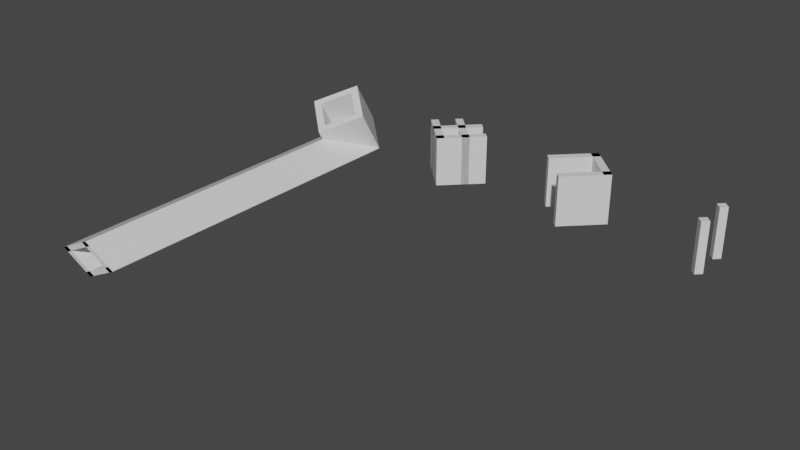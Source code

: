 # Source: UpdatedWalls.blend  (saved by Blender 2.93.20; exported with 4.5.12 LTS)
import bpy
from mathutils import Matrix  # noqa: F401  (used for matrix-valued properties, if any)

bpy.ops.wm.read_factory_settings(use_empty=True)
scene = bpy.context.scene
scene.name = 'Scene'

# ---- collections
col_collection = bpy.data.collections.new('Collection'); scene.collection.children.link(col_collection)

# ---- materials (node trees are filled in below, after node groups)
mat_material = bpy.data.materials.new('Material')
mat_material.alpha_threshold = 0.0
mat_material.use_transparent_shadow = False
mat_material.line_color = (0.0, 0.0, 0.0, 1.0)

# ---- material node trees
mat_material.use_nodes = True; mat_material.node_tree.nodes.clear()
_N = mat_material.node_tree.nodes; _L = mat_material.node_tree.links
n0 = _N.new('ShaderNodeOutputMaterial'); n0.name = 'Material Output'; n0.location = (300, 300)
n1 = _N.new('ShaderNodeBsdfPrincipled'); n1.name = 'Principled BSDF'; n1.location = (10, 300)
n1.distribution = 'GGX'
n1.subsurface_method = 'BURLEY'
n1.inputs[2].default_value = 0.4
n1.inputs[3].default_value = 1.45
n1.inputs[27].default_value = (0.0, 0.0, 0.0, 1.0)
n1.inputs[28].default_value = 1.0
_L.new(n1.outputs[0], n0.inputs[0])
n0.is_active_output = True

# ---- world
world_world = bpy.data.worlds.new('World'); scene.world = world_world
world_world.use_nodes = True; world_world.node_tree.nodes.clear()
_N = world_world.node_tree.nodes; _L = world_world.node_tree.links
n0 = _N.new('ShaderNodeOutputWorld'); n0.name = 'World Output'; n0.location = (300, 300)
n1 = _N.new('ShaderNodeBackground'); n1.name = 'Background'; n1.location = (10, 300)
n1.inputs[0].default_value = (0.05088, 0.05088, 0.05088, 1.0)
_L.new(n1.outputs[0], n0.inputs[0])
n0.is_active_output = True
world_world.color = (0.05088, 0.05088, 0.05088)
world_world.use_sun_shadow = False
world_world.sun_shadow_jitter_overblur = 0.0

# ---- meshes
me_cube = bpy.data.meshes.new('Cube')
me_cube.from_pydata([(-0.5, -0.3608, 0.625), (-0.5, 0.0, 0.0), (-0.4219, 0.06766, 0.03906), (0.0, -0.433, -0.25), (0.07812, -0.3654, -0.2109), (-0.4219, -0.2932, 0.6641), (0.0, -0.7939, 0.375), (0.07812, -0.7262, 0.4141), (-0.4938, 0.00537, 0.003101), (0.006201, -0.4276, -0.2469), (-0.4938, -0.3555, 0.6281), (0.006201, -0.7885, 0.3781), (0.07466, -0.3684, -0.2127), (0.07466, -0.7292, 0.4123), (-0.4253, 0.06466, 0.03733), (-0.4253, -0.2962, 0.6623), (-0.4219, -0.2891, 0.657), (-0.5, -0.3568, 0.618), (0.0, -0.7898, 0.368), (0.07812, -0.7221, 0.407), (0.006201, -0.7844, 0.3711), (-0.4938, -0.3514, 0.6211), (0.07466, -0.7251, 0.4053), (-0.4253, -0.2921, 0.6553), (-0.006535, -0.7882, 0.3783), (-0.006535, -0.4274, -0.2467), (0.07159, -0.3597, -0.2077), (0.07159, -0.7205, 0.4173), (-0.0003334, -0.7828, 0.3814), (-0.0003334, -0.422, -0.2436), (0.06812, -0.7235, 0.4156), (0.06812, -0.3627, -0.2094), (0.07159, -0.7165, 0.4103), (-0.006535, -0.7841, 0.3712), (-0.5, -0.003904, 0.006762), (0.0, -0.4369, -0.2432), (0.07812, -0.3693, -0.2042), (-0.4219, 0.06375, 0.04582), (0.006201, -0.4315, -0.2401), (-0.4938, 0.001467, 0.009862), (0.07466, -0.3723, -0.2059), (-0.4253, 0.06075, 0.04409), (-0.006535, -0.4313, -0.24), (0.07159, -0.3636, -0.2009), (-0.4871, -0.0004498, -0.0002597), (-0.4186, 0.05884, 0.03397), (-0.4152, -0.2949, 0.6537), (-0.4933, -0.3667, 0.6216), (-0.4933, -0.00582, -0.00336), (-0.4152, 0.06184, 0.0357), (-0.4152, -0.299, 0.6607), (-0.4871, -0.3613, 0.6247), (-0.4186, -0.302, 0.659), (-0.4933, -0.3626, 0.6146), (-0.4152, 0.05793, 0.04246), (-0.4933, -0.009724, 0.003401), (-0.003267, -0.791, 0.3766), (-0.003267, -0.4302, -0.2484), (0.07486, -0.3625, -0.2093), (0.07486, -0.7234, 0.4157), (0.002934, -0.7857, 0.3797), (0.07139, -0.7264, 0.414), (-0.003267, -0.787, 0.3696), (0.002934, -0.4248, -0.2453), (0.07139, -0.3655, -0.211), (0.07486, -0.7193, 0.4086), (-0.003267, -0.4341, -0.2416), (0.07486, -0.3664, -0.2025), (-0.4969, 0.002685, 0.00155), (-0.4969, -0.3582, 0.6266), (0.003101, -0.4303, -0.2484), (0.003101, -0.7912, 0.3766), (-0.4969, -0.3541, 0.6195), (0.003101, -0.7871, 0.3695), (-0.003434, -0.4247, -0.2452), (-0.003434, -0.7855, 0.3798), (0.003101, -0.4342, -0.2417), (-0.4969, -0.001219, 0.008312), (-0.4902, -0.364, 0.6232), (-0.4902, -0.003135, -0.00181), (-0.0001667, -0.4275, -0.2468), (-0.0001667, -0.7883, 0.3782), (-0.428, 0.06238, 0.03601), (-0.428, -0.2985, 0.661), (0.07203, -0.3706, -0.214), (0.07203, -0.7315, 0.411), (-0.428, -0.2944, 0.654), (0.07203, -0.7274, 0.404), (0.06549, -0.365, -0.2107), (0.06549, -0.7258, 0.4143), (0.07203, -0.3745, -0.2072), (-0.428, 0.05847, 0.04278), (-0.4213, -0.3043, 0.6577), (-0.4213, 0.05656, 0.03265), (0.06876, -0.3678, -0.2124), (0.06876, -0.7286, 0.4126), (-0.4219, -0.2912, 0.6605), (0.006201, -0.7865, 0.3746), (-0.4938, -0.3534, 0.6246), (0.07466, -0.7272, 0.4088), (-0.4253, -0.2942, 0.6588), (-0.5, -0.3588, 0.6215), (0.0, -0.7918, 0.3715), (0.07812, -0.7242, 0.4105), (0.07159, -0.7185, 0.4138), (-0.006535, -0.7862, 0.3747), (-0.4152, -0.297, 0.6572), (-0.4933, -0.3646, 0.6181), (-0.003267, -0.789, 0.3731), (0.07486, -0.7213, 0.4122), (-0.4969, -0.3561, 0.623), (0.003101, -0.7891, 0.373), (-0.428, -0.2964, 0.6575), (0.07203, -0.7294, 0.4075), (-0.5, -0.001952, 0.003381), (0.0, -0.435, -0.2466), (0.07812, -0.3673, -0.2076), (-0.4219, 0.06571, 0.04244), (0.006201, -0.4296, -0.2435), (-0.4938, 0.003419, 0.006482), (0.07466, -0.3703, -0.2093), (-0.4253, 0.0627, 0.04071), (-0.006535, -0.4293, -0.2434), (0.07159, -0.3616, -0.2043), (-0.4933, -0.007772, 2.053e-05), (-0.4152, 0.05989, 0.03908), (0.07486, -0.3645, -0.2059), (-0.003267, -0.4321, -0.245), (-0.4969, 0.0007333, 0.004931), (0.003101, -0.4323, -0.2451), (-0.428, 0.06043, 0.03939), (0.07203, -0.3726, -0.2106), (-0.4904, 0.00246, 0.00142), (-0.422, 0.06175, 0.03565), (-0.4185, -0.292, 0.6553), (-0.4185, 0.06084, 0.04414), (-0.4966, -0.3638, 0.6233), (-0.4966, -0.00291, -0.00168), (-0.4185, 0.06475, 0.03738), (-0.4185, -0.2961, 0.6624), (-0.4904, -0.3584, 0.6264), (-0.422, -0.2991, 0.6606), (-0.4966, -0.3597, 0.6163), (-0.4966, -0.006814, 0.005082), (-0.4935, -0.0002249, -0.0001298), (-0.4935, -0.3611, 0.6249), (-0.4246, 0.05947, 0.03433), (-0.4246, -0.3014, 0.6593), (-0.4185, -0.2941, 0.6589), (-0.4966, -0.3617, 0.6198), (-0.4185, 0.0628, 0.04076), (-0.4966, -0.004862, 0.001701)], [], [(64, 58, 4, 12), (61, 13, 7, 59), (100, 15, 5, 96), (149, 136, 0, 101), (111, 71, 6, 102), (109, 59, 7, 103), (113, 85, 11, 97), (110, 69, 10, 98), (81, 71, 11, 60), (80, 63, 9, 70), (103, 7, 13, 99), (112, 83, 15, 100), (95, 85, 13, 61), (94, 64, 12, 84), (91, 86, 23, 41), (36, 19, 22, 40), (77, 72, 21, 39), (90, 87, 20, 38), (67, 65, 19, 36), (76, 73, 18, 35), (143, 142, 17, 34), (41, 23, 16, 37), (66, 62, 33, 42), (54, 46, 32, 43), (93, 45, 31, 88), (92, 89, 30, 52), (79, 44, 29, 74), (78, 75, 28, 51), (106, 50, 27, 104), (108, 56, 24, 105), (52, 30, 27, 50), (45, 49, 26, 31), (125, 54, 43, 123), (127, 66, 42, 122), (121, 41, 37, 117), (151, 143, 34, 114), (129, 76, 35, 115), (126, 67, 36, 116), (131, 90, 38, 118), (128, 77, 39, 119), (116, 36, 40, 120), (130, 91, 41, 121), (122, 42, 55, 124), (150, 135, 54, 125), (133, 138, 49, 45), (141, 52, 50, 139), (148, 139, 50, 106), (145, 78, 51, 140), (144, 132, 44, 79), (147, 92, 52, 141), (146, 133, 45, 93), (135, 134, 46, 54), (42, 33, 53, 55), (105, 24, 47, 107), (123, 43, 67, 126), (115, 35, 66, 127), (102, 6, 56, 108), (35, 18, 62, 66), (43, 32, 65, 67), (88, 31, 64, 94), (89, 95, 61, 30), (74, 29, 63, 80), (75, 81, 60, 28), (104, 27, 59, 109), (30, 61, 59, 27), (31, 26, 58, 64), (24, 56, 81, 75), (25, 74, 80, 57), (137, 144, 79, 48), (136, 47, 78, 145), (114, 34, 77, 128), (118, 38, 76, 129), (47, 24, 75, 78), (48, 79, 74, 25), (38, 20, 73, 76), (34, 17, 72, 77), (57, 80, 70, 3), (56, 6, 71, 81), (101, 0, 69, 110), (97, 11, 71, 111), (28, 60, 95, 89), (29, 88, 94, 63), (132, 146, 93, 44), (140, 51, 92, 147), (119, 39, 91, 130), (120, 40, 90, 131), (51, 28, 89, 92), (44, 93, 88, 29), (40, 22, 87, 90), (39, 21, 86, 91), (63, 94, 84, 9), (60, 11, 85, 95), (98, 10, 83, 112), (99, 13, 85, 113), (22, 99, 113, 87), (21, 98, 112, 86), (20, 97, 111, 73), (17, 101, 110, 72), (32, 104, 109, 65), (18, 102, 108, 62), (33, 105, 107, 53), (134, 148, 106, 46), (62, 108, 105, 33), (46, 106, 104, 32), (86, 112, 100, 23), (19, 103, 99, 22), (72, 110, 98, 21), (87, 113, 97, 20), (65, 109, 103, 19), (73, 111, 102, 18), (142, 149, 101, 17), (23, 100, 96, 16), (12, 120, 131, 84), (8, 119, 130, 82), (9, 118, 129, 70), (1, 114, 128, 68), (3, 115, 127, 57), (26, 123, 126, 58), (138, 150, 125, 49), (25, 122, 124, 48), (82, 130, 121, 14), (4, 116, 120, 12), (68, 128, 119, 8), (84, 131, 118, 9), (58, 126, 116, 4), (70, 129, 115, 3), (137, 151, 114, 1), (14, 121, 117, 2), (57, 127, 122, 25), (49, 125, 123, 26), (48, 124, 151, 137), (2, 117, 150, 138), (53, 107, 149, 142), (16, 96, 148, 134), (10, 140, 147, 83), (8, 82, 146, 132), (0, 136, 145, 69), (1, 68, 144, 137), (37, 16, 134, 135), (82, 14, 133, 146), (83, 147, 141, 15), (68, 8, 132, 144), (69, 145, 140, 10), (96, 5, 139, 148), (15, 141, 139, 5), (14, 2, 138, 133), (117, 37, 135, 150), (124, 55, 143, 151), (55, 53, 142, 143), (107, 47, 136, 149)])
_uv = me_cube.uv_layers.new(name='UVMap')
_uv.uv.foreach_set('vector', [0.0, 0.0, 0.0, 0.0, 0.0, 0.0, 0.0, 0.0, 0.0, 0.0, 0.0, 0.0, 0.0, 0.0, 0.0, 0.0, 0.0, 0.0, 0.0, 0.0, 0.0, 0.0, 0.0, 0.0, 0.0, 0.0, 0.0, 0.0, 0.0, 0.0, 0.0, 0.0, 0.0, 0.0, 0.0, 0.0, 0.0, 0.0, 0.0, 0.0, 0.0, 0.0, 0.0, 0.0, 0.0, 0.0, 0.0, 0.0, 0.0, 0.0, 0.0, 0.0, 0.0, 0.0, 0.0, 0.0, 0.0, 0.0, 0.0, 0.0, 0.0, 0.0, 0.0, 0.0, 0.0, 0.0, 0.0, 0.0, 0.0, 0.0, 0.0, 0.0, 0.0, 0.0, 0.0, 0.0, 0.0, 0.0, 0.0, 0.0, 0.0, 0.0, 0.0, 0.0, 0.0, 0.0, 0.0, 0.0, 0.0, 0.0, 0.0, 0.0, 0.0, 0.0, 0.0, 0.0, 0.0, 0.0, 0.0, 0.0, 0.0, 0.0, 0.0, 0.0, 0.0, 0.0, 0.0, 0.0, 0.0, 0.0, 0.0, 0.0, 0.0, 0.0, 0.0, 0.0, 0.0, 0.0, 0.0, 0.0, 0.0, 0.0, 0.0, 0.0, 0.0, 0.0, 0.0, 0.0, 0.0, 0.0, 0.0, 0.0, 0.0, 0.0, 0.0, 0.0, 0.0, 0.0, 0.0, 0.0, 0.0, 0.0, 0.0, 0.0, 0.0, 0.0, 0.0, 0.0, 0.0, 0.0, 0.0, 0.0, 0.0, 0.0, 0.0, 0.0, 0.0, 0.0, 0.0, 0.0, 0.0, 0.0, 0.0, 0.0, 0.0, 0.0, 0.0, 0.0, 0.0, 0.0, 0.0, 0.0, 0.0, 0.0, 0.0, 0.0, 0.0, 0.0, 0.0, 0.0, 0.0, 0.0, 0.0, 0.0, 0.0, 0.0, 0.0, 0.0, 0.0, 0.0, 0.0, 0.0, 0.0, 0.0, 0.0, 0.0, 0.0, 0.0, 0.0, 0.0, 0.0, 0.0, 0.0, 0.0, 0.0, 0.0, 0.0, 0.0, 0.0, 0.0, 0.0, 0.0, 0.0, 0.0, 0.0, 0.0, 0.0, 0.0, 0.0, 0.0, 0.0, 0.0, 0.0, 0.0, 0.0, 0.0, 0.0, 0.0, 0.0, 0.0, 0.0, 0.0, 0.0, 0.0, 0.0, 0.0, 0.0, 0.0, 0.0, 0.0, 0.0, 0.0, 0.0, 0.0, 0.0, 0.0, 0.0, 0.0, 0.0, 0.0, 0.0, 0.0, 0.0, 0.0, 0.0, 0.0, 0.0, 0.0, 0.0, 0.0, 0.0, 0.0, 0.0, 0.0, 0.0, 0.0, 0.0, 0.0, 0.0, 0.0, 0.0, 0.0, 0.0, 0.0, 0.0, 0.0, 0.0, 0.0, 0.0, 0.0, 0.0, 0.0, 0.0, 0.0, 0.0, 0.0, 0.0, 0.0, 0.0, 0.0, 0.0, 0.0, 0.0, 0.0, 0.0, 0.0, 0.0, 0.0, 0.0, 0.0, 0.0, 0.0, 0.0, 0.0, 0.0, 0.0, 0.0, 0.0, 0.0, 0.0, 0.0, 0.0, 0.0, 0.0, 0.0, 0.0, 0.0, 0.0, 0.0, 0.0, 0.0, 0.0, 0.0, 0.0, 0.0, 0.0, 0.0, 0.0, 0.0, 0.0, 0.0, 0.0, 0.0, 0.0, 0.0, 0.0, 0.0, 0.0, 0.0, 0.0, 0.0, 0.0, 0.0, 0.0, 0.0, 0.0, 0.0, 0.0, 0.0, 0.0, 0.0, 0.0, 0.0, 0.0, 0.0, 0.0, 0.0, 0.0, 0.0, 0.0, 0.0, 0.0, 0.0, 0.0, 0.0, 0.0, 0.0, 0.0, 0.0, 0.0, 0.0, 0.0, 0.0, 0.0, 0.0, 0.0, 0.0, 0.0, 0.0, 0.0, 0.0, 0.0, 0.0, 0.0, 0.0, 0.0, 0.0, 0.0, 0.0, 0.0, 0.0, 0.0, 0.0, 0.0, 0.0, 0.0, 0.0, 0.0, 0.0, 0.0, 0.0, 0.0, 0.0, 0.0, 0.0, 0.0, 0.0, 0.0, 0.0, 0.0, 0.0, 0.0, 0.0, 0.0, 0.0, 0.0, 0.0, 0.0, 0.0, 0.0, 0.0, 0.0, 0.0, 0.0, 0.0, 0.0, 0.0, 0.0, 0.0, 0.0, 0.0, 0.0, 0.0, 0.0, 0.0, 0.0, 0.0, 0.0, 0.0, 0.0, 0.0, 0.0, 0.0, 0.0, 0.0, 0.0, 0.0, 0.0, 0.0, 0.0, 0.0, 0.0, 0.0, 0.0, 0.0, 0.0, 0.0, 0.0, 0.0, 0.0, 0.0, 0.0, 0.0, 0.0, 0.0, 0.0, 0.0, 0.0, 0.0, 0.0, 0.0, 0.0, 0.0, 0.0, 0.0, 0.0, 0.0, 0.0, 0.0, 0.0, 0.0, 0.0, 0.0, 0.0, 0.0, 0.0, 0.0, 0.0, 0.0, 0.0, 0.0, 0.0, 0.0, 0.0, 0.0, 0.0, 0.0, 0.0, 0.0, 0.0, 0.0, 0.0, 0.0, 0.0, 0.0, 0.0, 0.0, 0.0, 0.0, 0.0, 0.0, 0.0, 0.0, 0.0, 0.0, 0.0, 0.0, 0.0, 0.0, 0.0, 0.0, 0.0, 0.0, 0.0, 0.0, 0.0, 0.0, 0.0, 0.0, 0.0, 0.0, 0.0, 0.0, 0.0, 0.0, 0.0, 0.0, 0.0, 0.0, 0.0, 0.0, 0.0, 0.0, 0.0, 0.0, 0.0, 0.0, 0.0, 0.0, 0.0, 0.0, 0.0, 0.0, 0.0, 0.0, 0.0, 0.0, 0.0, 0.0, 0.0, 0.0, 0.0, 0.0, 0.0, 0.0, 0.0, 0.0, 0.0, 0.0, 0.0, 0.0, 0.0, 0.0, 0.0, 0.0, 0.0, 0.0, 0.0, 0.0, 0.0, 0.0, 0.0, 0.0, 0.0, 0.0, 0.0, 0.0, 0.0, 0.0, 0.0, 0.0, 0.0, 0.0, 0.0, 0.0, 0.0, 0.0, 0.0, 0.0, 0.0, 0.0, 0.0, 0.0, 0.0, 0.0, 0.0, 0.0, 0.0, 0.0, 0.0, 0.0, 0.0, 0.0, 0.0, 0.0, 0.0, 0.0, 0.0, 0.0, 0.0, 0.0, 0.0, 0.0, 0.0, 0.0, 0.0, 0.0, 0.0, 0.0, 0.0, 0.0, 0.0, 0.0, 0.0, 0.0, 0.0, 0.0, 0.0, 0.0, 0.0, 0.0, 0.0, 0.0, 0.0, 0.0, 0.0, 0.0, 0.0, 0.0, 0.0, 0.0, 0.0, 0.0, 0.0, 0.0, 0.0, 0.0, 0.0, 0.0, 0.0, 0.0, 0.0, 0.0, 0.0, 0.0, 0.0, 0.0, 0.0, 0.0, 0.0, 0.0, 0.0, 0.0, 0.0, 0.0, 0.0, 0.0, 0.0, 0.0, 0.0, 0.0, 0.0, 0.0, 0.0, 0.0, 0.0, 0.0, 0.0, 0.0, 0.0, 0.0, 0.0, 0.0, 0.0, 0.0, 0.0, 0.0, 0.0, 0.0, 0.0, 0.0, 0.0, 0.0, 0.0, 0.0, 0.0, 0.0, 0.0, 0.0, 0.0, 0.0, 0.0, 0.0, 0.0, 0.0, 0.0, 0.0, 0.0, 0.0, 0.0, 0.0, 0.0, 0.0, 0.0, 0.0, 0.0, 0.0, 0.0, 0.0, 0.0, 0.0, 0.0, 0.0, 0.0, 0.0, 0.0, 0.0, 0.0, 0.0, 0.0, 0.0, 0.0, 0.0, 0.0, 0.0, 0.0, 0.0, 0.0, 0.0, 0.0, 0.0, 0.0, 0.0, 0.0, 0.0, 0.0, 0.0, 0.0, 0.0, 0.0, 0.0, 0.0, 0.0, 0.0, 0.0, 0.0, 0.0, 0.0, 0.0, 0.0, 0.0, 0.0, 0.0, 0.0, 0.0, 0.0, 0.0, 0.0, 0.0, 0.0, 0.0, 0.0, 0.0, 0.0, 0.0, 0.0, 0.0, 0.0, 0.0, 0.0, 0.0, 0.0, 0.0, 0.0, 0.0, 0.0, 0.0, 0.0, 0.0, 0.0, 0.0, 0.0, 0.0, 0.0, 0.0, 0.0, 0.0, 0.0, 0.0, 0.0, 0.0, 0.0, 0.0, 0.0, 0.0, 0.0, 0.0, 0.0, 0.0, 0.0, 0.0, 0.0, 0.0, 0.0, 0.0, 0.0, 0.0, 0.0, 0.0, 0.0, 0.0, 0.0, 0.0, 0.0, 0.0, 0.0, 0.0, 0.0, 0.0, 0.0, 0.0, 0.0, 0.0, 0.0, 0.0, 0.0, 0.0, 0.0, 0.0, 0.0, 0.0, 0.0, 0.0, 0.0, 0.0, 0.0, 0.0, 0.0, 0.0, 0.0, 0.0, 0.0, 0.0, 0.0, 0.0, 0.0, 0.0, 0.0, 0.0, 0.0, 0.0, 0.0, 0.0, 0.0, 0.0, 0.0, 0.0, 0.0, 0.0, 0.0, 0.0, 0.0, 0.0, 0.0, 0.0, 0.0, 0.0, 0.0, 0.0, 0.0, 0.0, 0.0, 0.0, 0.0, 0.0, 0.0, 0.0, 0.0, 0.0, 0.0, 0.0, 0.0, 0.0, 0.0, 0.0, 0.0, 0.0, 0.0, 0.0, 0.0, 0.0, 0.0, 0.0, 0.0, 0.0, 0.0, 0.0, 0.0, 0.0, 0.0, 0.0, 0.0, 0.0, 0.0, 0.0, 0.0, 0.0, 0.0, 0.0, 0.0, 0.0, 0.0, 0.0, 0.0, 0.0, 0.0, 0.0, 0.0, 0.0, 0.0, 0.0, 0.0, 0.0, 0.0, 0.0, 0.0, 0.0, 0.0, 0.0, 0.0, 0.0, 0.0, 0.0, 0.0, 0.0, 0.0, 0.0, 0.0, 0.0, 0.0, 0.0, 0.0, 0.0, 0.0, 0.0, 0.0, 0.0, 0.0, 0.0, 0.0, 0.0, 0.0, 0.0, 0.0, 0.0, 0.0, 0.0, 0.0, 0.0, 0.0, 0.0, 0.0, 0.0, 0.0, 0.0, 0.0, 0.0, 0.0, 0.0, 0.0, 0.0, 0.0, 0.0, 0.0, 0.0, 0.0, 0.0, 0.0, 0.0, 0.0, 0.0, 0.0, 0.0, 0.0, 0.0, 0.0, 0.0, 0.0, 0.0, 0.0, 0.0, 0.0, 0.0, 0.0, 0.0, 0.0, 0.0, 0.0, 0.0, 0.0, 0.0, 0.0, 0.0, 0.0, 0.0, 0.0, 0.0, 0.0, 0.0, 0.0, 0.0, 0.0, 0.0, 0.0, 0.0, 0.0, 0.0, 0.0, 0.0, 0.0, 0.0, 0.0, 0.0, 0.0, 0.0, 0.0, 0.0, 0.0, 0.0, 0.0, 0.0, 0.0, 0.0, 0.0, 0.0, 0.0, 0.0, 0.0, 0.0, 0.0, 0.0, 0.0, 0.0, 0.0, 0.0, 0.0, 0.0, 0.0, 0.0, 0.0, 0.0, 0.0, 0.0, 0.0, 0.0, 0.0, 0.0, 0.0, 0.0, 0.0, 0.0, 0.0, 0.0, 0.0, 0.0, 0.0, 0.0, 0.0, 0.0, 0.0, 0.0, 0.0, 0.0, 0.0, 0.0, 0.0, 0.0, 0.0, 0.0, 0.0, 0.0, 0.0, 0.0, 0.0, 0.0, 0.0, 0.0, 0.0, 0.0, 0.0, 0.0, 0.0, 0.0, 0.0, 0.0, 0.0, 0.0, 0.0, 0.0, 0.0, 0.0, 0.0, 0.0, 0.0, 0.0, 0.0, 0.0, 0.0, 0.0, 0.0, 0.0, 0.0, 0.0, 0.0, 0.0, 0.0, 0.0, 0.0, 0.0, 0.0, 0.0, 0.0, 0.0, 0.0, 0.0, 0.0, 0.0, 0.0, 0.0, 0.0, 0.0, 0.0, 0.0, 0.0, 0.0, 0.0, 0.0, 0.0, 0.0, 0.0, 0.0, 0.0, 0.0, 0.0, 0.0, 0.0, 0.0, 0.0, 0.0, 0.0, 0.0, 0.0, 0.0, 0.0, 0.0, 0.0, 0.0, 0.0, 0.0, 0.0, 0.0, 0.0, 0.0, 0.0, 0.0, 0.0, 0.0, 0.0, 0.0, 0.0, 0.0, 0.0, 0.0, 0.0, 0.0, 0.0, 0.0, 0.0, 0.0, 0.0])
me_cube.materials.append(mat_material)
me_cube.use_remesh_preserve_volume = False
me_cube.use_remesh_preserve_attributes = False
me_cube.use_mirror_vertex_groups = False
me_cube.update()
me_cube_001 = bpy.data.meshes.new('Cube.001')
me_cube_001.from_pydata([(0.0, -0.7939, 0.375), (0.0, -0.433, -0.25), (-0.07812, -0.3654, -0.2109), (0.5, 0.0, 0.0), (0.4219, 0.06766, 0.03906), (-0.07812, -0.7262, 0.4141), (0.5, -0.3608, 0.625), (0.4219, -0.2932, 0.6641), (-0.006201, -0.4276, -0.2469), (0.4938, 0.005371, 0.003101), (-0.006201, -0.7885, 0.3781), (0.4938, -0.3555, 0.6281), (0.4253, 0.06466, 0.03733), (0.4253, -0.2962, 0.6623), (-0.07466, -0.3684, -0.2127), (-0.07466, -0.7292, 0.4123), (-0.07812, -0.7221, 0.407), (0.0, -0.7898, 0.368), (0.5, -0.3568, 0.618), (0.4219, -0.2891, 0.657), (0.4938, -0.3514, 0.6211), (-0.006201, -0.7844, 0.3711), (0.4253, -0.2921, 0.6553), (-0.07466, -0.7251, 0.4053), (0.4935, -0.3665, 0.6217), (0.4935, -0.005659, -0.003267), (0.4153, 0.062, 0.0358), (0.4153, -0.2988, 0.6608), (0.4873, -0.3611, 0.6248), (0.4873, -0.0002887, -0.0001667), (0.4188, -0.3018, 0.6591), (0.4188, 0.059, 0.03406), (0.4153, -0.2948, 0.6537), (0.4935, -0.3624, 0.6147), (0.0, -0.4369, -0.2432), (0.5, -0.003904, 0.006762), (0.4219, 0.06375, 0.04582), (-0.07812, -0.3693, -0.2042), (0.4938, 0.001467, 0.009862), (-0.006201, -0.4315, -0.2401), (0.4253, 0.06075, 0.04409), (-0.07466, -0.3723, -0.2059), (0.4935, -0.009563, 0.003494), (0.4153, 0.0581, 0.04256), (0.0005194, -0.4218, -0.2435), (-0.06794, -0.3625, -0.2093), (-0.0714, -0.7163, 0.4104), (0.006721, -0.788, 0.3784), (0.006721, -0.4272, -0.2466), (-0.0714, -0.3595, -0.2076), (-0.0714, -0.7204, 0.4174), (0.0005194, -0.7827, 0.3815), (-0.06794, -0.7234, 0.4157), (0.006721, -0.784, 0.3713), (-0.0714, -0.3634, -0.2008), (0.006721, -0.4311, -0.2399), (0.4967, -0.3637, 0.6234), (0.4967, -0.00283, -0.001634), (0.4186, 0.06483, 0.03743), (0.4186, -0.296, 0.6624), (0.4905, -0.3583, 0.6265), (0.4221, -0.299, 0.6607), (0.4967, -0.3596, 0.6163), (0.4905, 0.002541, 0.001467), (0.4221, 0.06183, 0.0357), (0.4186, -0.2919, 0.6554), (0.4967, -0.006733, 0.005128), (0.4186, 0.06092, 0.04419), (-0.003101, -0.4303, -0.2484), (-0.003101, -0.7912, 0.3766), (0.4969, 0.002685, 0.00155), (0.4969, -0.3582, 0.6266), (-0.003101, -0.7871, 0.3695), (0.4969, -0.3541, 0.6195), (0.4904, -0.002974, -0.001717), (0.4904, -0.3638, 0.6233), (0.4969, -0.001219, 0.008312), (-0.003101, -0.4342, -0.2417), (0.00362, -0.7854, 0.3799), (0.00362, -0.4245, -0.2451), (0.4936, -0.0001443, -8.333e-05), (0.4936, -0.361, 0.6249), (-0.07203, -0.3706, -0.214), (-0.07203, -0.7315, 0.411), (0.428, 0.06238, 0.03601), (0.428, -0.2985, 0.661), (-0.07203, -0.7274, 0.404), (0.428, -0.2944, 0.654), (0.4214, 0.05672, 0.03275), (0.4214, -0.3041, 0.6577), (0.428, 0.05847, 0.04278), (-0.07203, -0.3745, -0.2072), (-0.06531, -0.7257, 0.4144), (-0.06531, -0.3648, -0.2106), (0.4247, 0.05955, 0.03438), (0.4247, -0.3013, 0.6594), (-0.07812, -0.7242, 0.4105), (0.4938, -0.3534, 0.6246), (-0.006201, -0.7865, 0.3746), (0.4253, -0.2942, 0.6588), (-0.07466, -0.7272, 0.4088), (0.0, -0.7918, 0.3715), (0.5, -0.3588, 0.6215), (0.4219, -0.2912, 0.6605), (0.4153, -0.2968, 0.6573), (0.4935, -0.3645, 0.6182), (-0.0714, -0.7183, 0.4139), (0.006721, -0.786, 0.3748), (0.4967, -0.3616, 0.6198), (0.4186, -0.294, 0.6589), (-0.003101, -0.7891, 0.373), (0.4969, -0.3561, 0.623), (-0.07203, -0.7294, 0.4075), (0.428, -0.2964, 0.6575), (0.0, -0.435, -0.2466), (0.5, -0.001952, 0.003381), (0.4219, 0.06571, 0.04244), (-0.07812, -0.3673, -0.2076), (0.4938, 0.003419, 0.006482), (-0.006201, -0.4296, -0.2435), (0.4253, 0.0627, 0.04071), (-0.07466, -0.3703, -0.2093), (0.4935, -0.007611, 0.0001135), (0.4153, 0.06005, 0.03918), (0.006721, -0.4291, -0.2433), (-0.0714, -0.3615, -0.2042), (0.4186, 0.06288, 0.04081), (0.4967, -0.004782, 0.001747), (-0.003101, -0.4323, -0.2451), (0.4969, 0.0007333, 0.004931), (-0.07203, -0.3726, -0.2106), (0.428, 0.06043, 0.03939), (-0.002841, -0.4247, -0.2452), (-0.0713, -0.3654, -0.211), (-0.07476, -0.7192, 0.4087), (-0.07476, -0.3663, -0.2025), (0.00336, -0.7909, 0.3767), (0.00336, -0.4301, -0.2483), (-0.07476, -0.3624, -0.2093), (-0.07476, -0.7233, 0.4157), (-0.002841, -0.7856, 0.3798), (-0.0713, -0.7263, 0.414), (0.00336, -0.7869, 0.3696), (0.00336, -0.434, -0.2416), (0.0002597, -0.4274, -0.2468), (0.0002597, -0.7883, 0.3782), (-0.06867, -0.3677, -0.2123), (-0.06867, -0.7286, 0.4127), (-0.07476, -0.7213, 0.4122), (0.00336, -0.7889, 0.3732), (-0.07476, -0.3644, -0.2059), (0.00336, -0.4321, -0.2449)], [], [(64, 58, 4, 12), (61, 13, 7, 59), (100, 15, 5, 96), (149, 136, 0, 101), (111, 71, 6, 102), (109, 59, 7, 103), (113, 85, 11, 97), (110, 69, 10, 98), (81, 71, 11, 60), (80, 63, 9, 70), (103, 7, 13, 99), (112, 83, 15, 100), (95, 85, 13, 61), (94, 64, 12, 84), (91, 86, 23, 41), (36, 19, 22, 40), (77, 72, 21, 39), (90, 87, 20, 38), (67, 65, 19, 36), (76, 73, 18, 35), (143, 142, 17, 34), (41, 23, 16, 37), (66, 62, 33, 42), (54, 46, 32, 43), (93, 45, 31, 88), (92, 89, 30, 52), (79, 44, 29, 74), (78, 75, 28, 51), (106, 50, 27, 104), (108, 56, 24, 105), (52, 30, 27, 50), (45, 49, 26, 31), (125, 54, 43, 123), (127, 66, 42, 122), (121, 41, 37, 117), (151, 143, 34, 114), (129, 76, 35, 115), (126, 67, 36, 116), (131, 90, 38, 118), (128, 77, 39, 119), (116, 36, 40, 120), (130, 91, 41, 121), (122, 42, 55, 124), (150, 135, 54, 125), (133, 138, 49, 45), (141, 52, 50, 139), (148, 139, 50, 106), (145, 78, 51, 140), (144, 132, 44, 79), (147, 92, 52, 141), (146, 133, 45, 93), (135, 134, 46, 54), (42, 33, 53, 55), (105, 24, 47, 107), (123, 43, 67, 126), (115, 35, 66, 127), (102, 6, 56, 108), (35, 18, 62, 66), (43, 32, 65, 67), (88, 31, 64, 94), (89, 95, 61, 30), (74, 29, 63, 80), (75, 81, 60, 28), (104, 27, 59, 109), (30, 61, 59, 27), (31, 26, 58, 64), (24, 56, 81, 75), (25, 74, 80, 57), (137, 144, 79, 48), (136, 47, 78, 145), (114, 34, 77, 128), (118, 38, 76, 129), (47, 24, 75, 78), (48, 79, 74, 25), (38, 20, 73, 76), (34, 17, 72, 77), (57, 80, 70, 3), (56, 6, 71, 81), (101, 0, 69, 110), (97, 11, 71, 111), (28, 60, 95, 89), (29, 88, 94, 63), (132, 146, 93, 44), (140, 51, 92, 147), (119, 39, 91, 130), (120, 40, 90, 131), (51, 28, 89, 92), (44, 93, 88, 29), (40, 22, 87, 90), (39, 21, 86, 91), (63, 94, 84, 9), (60, 11, 85, 95), (98, 10, 83, 112), (99, 13, 85, 113), (22, 99, 113, 87), (21, 98, 112, 86), (20, 97, 111, 73), (17, 101, 110, 72), (32, 104, 109, 65), (18, 102, 108, 62), (33, 105, 107, 53), (134, 148, 106, 46), (62, 108, 105, 33), (46, 106, 104, 32), (86, 112, 100, 23), (19, 103, 99, 22), (72, 110, 98, 21), (87, 113, 97, 20), (65, 109, 103, 19), (73, 111, 102, 18), (142, 149, 101, 17), (23, 100, 96, 16), (12, 120, 131, 84), (8, 119, 130, 82), (9, 118, 129, 70), (1, 114, 128, 68), (3, 115, 127, 57), (26, 123, 126, 58), (138, 150, 125, 49), (25, 122, 124, 48), (82, 130, 121, 14), (4, 116, 120, 12), (68, 128, 119, 8), (84, 131, 118, 9), (58, 126, 116, 4), (70, 129, 115, 3), (137, 151, 114, 1), (14, 121, 117, 2), (57, 127, 122, 25), (49, 125, 123, 26), (48, 124, 151, 137), (2, 117, 150, 138), (53, 107, 149, 142), (16, 96, 148, 134), (10, 140, 147, 83), (8, 82, 146, 132), (0, 136, 145, 69), (1, 68, 144, 137), (37, 16, 134, 135), (82, 14, 133, 146), (83, 147, 141, 15), (68, 8, 132, 144), (69, 145, 140, 10), (96, 5, 139, 148), (15, 141, 139, 5), (14, 2, 138, 133), (117, 37, 135, 150), (124, 55, 143, 151), (55, 53, 142, 143), (107, 47, 136, 149)])
_uv = me_cube_001.uv_layers.new(name='UVMap')
_uv.uv.foreach_set('vector', [0.0, 0.0, 0.0, 0.0, 0.0, 0.0, 0.0, 0.0, 0.0, 0.0, 0.0, 0.0, 0.0, 0.0, 0.0, 0.0, 0.0, 0.0, 0.0, 0.0, 0.0, 0.0, 0.0, 0.0, 0.0, 0.0, 0.0, 0.0, 0.0, 0.0, 0.0, 0.0, 0.0, 0.0, 0.0, 0.0, 0.0, 0.0, 0.0, 0.0, 0.0, 0.0, 0.0, 0.0, 0.0, 0.0, 0.0, 0.0, 0.0, 0.0, 0.0, 0.0, 0.0, 0.0, 0.0, 0.0, 0.0, 0.0, 0.0, 0.0, 0.0, 0.0, 0.0, 0.0, 0.0, 0.0, 0.0, 0.0, 0.0, 0.0, 0.0, 0.0, 0.0, 0.0, 0.0, 0.0, 0.0, 0.0, 0.0, 0.0, 0.0, 0.0, 0.0, 0.0, 0.0, 0.0, 0.0, 0.0, 0.0, 0.0, 0.0, 0.0, 0.0, 0.0, 0.0, 0.0, 0.0, 0.0, 0.0, 0.0, 0.0, 0.0, 0.0, 0.0, 0.0, 0.0, 0.0, 0.0, 0.0, 0.0, 0.0, 0.0, 0.0, 0.0, 0.0, 0.0, 0.0, 0.0, 0.0, 0.0, 0.0, 0.0, 0.0, 0.0, 0.0, 0.0, 0.0, 0.0, 0.0, 0.0, 0.0, 0.0, 0.0, 0.0, 0.0, 0.0, 0.0, 0.0, 0.0, 0.0, 0.0, 0.0, 0.0, 0.0, 0.0, 0.0, 0.0, 0.0, 0.0, 0.0, 0.0, 0.0, 0.0, 0.0, 0.0, 0.0, 0.0, 0.0, 0.0, 0.0, 0.0, 0.0, 0.0, 0.0, 0.0, 0.0, 0.0, 0.0, 0.0, 0.0, 0.0, 0.0, 0.0, 0.0, 0.0, 0.0, 0.0, 0.0, 0.0, 0.0, 0.0, 0.0, 0.0, 0.0, 0.0, 0.0, 0.0, 0.0, 0.0, 0.0, 0.0, 0.0, 0.0, 0.0, 0.0, 0.0, 0.0, 0.0, 0.0, 0.0, 0.0, 0.0, 0.0, 0.0, 0.0, 0.0, 0.0, 0.0, 0.0, 0.0, 0.0, 0.0, 0.0, 0.0, 0.0, 0.0, 0.0, 0.0, 0.0, 0.0, 0.0, 0.0, 0.0, 0.0, 0.0, 0.0, 0.0, 0.0, 0.0, 0.0, 0.0, 0.0, 0.0, 0.0, 0.0, 0.0, 0.0, 0.0, 0.0, 0.0, 0.0, 0.0, 0.0, 0.0, 0.0, 0.0, 0.0, 0.0, 0.0, 0.0, 0.0, 0.0, 0.0, 0.0, 0.0, 0.0, 0.0, 0.0, 0.0, 0.0, 0.0, 0.0, 0.0, 0.0, 0.0, 0.0, 0.0, 0.0, 0.0, 0.0, 0.0, 0.0, 0.0, 0.0, 0.0, 0.0, 0.0, 0.0, 0.0, 0.0, 0.0, 0.0, 0.0, 0.0, 0.0, 0.0, 0.0, 0.0, 0.0, 0.0, 0.0, 0.0, 0.0, 0.0, 0.0, 0.0, 0.0, 0.0, 0.0, 0.0, 0.0, 0.0, 0.0, 0.0, 0.0, 0.0, 0.0, 0.0, 0.0, 0.0, 0.0, 0.0, 0.0, 0.0, 0.0, 0.0, 0.0, 0.0, 0.0, 0.0, 0.0, 0.0, 0.0, 0.0, 0.0, 0.0, 0.0, 0.0, 0.0, 0.0, 0.0, 0.0, 0.0, 0.0, 0.0, 0.0, 0.0, 0.0, 0.0, 0.0, 0.0, 0.0, 0.0, 0.0, 0.0, 0.0, 0.0, 0.0, 0.0, 0.0, 0.0, 0.0, 0.0, 0.0, 0.0, 0.0, 0.0, 0.0, 0.0, 0.0, 0.0, 0.0, 0.0, 0.0, 0.0, 0.0, 0.0, 0.0, 0.0, 0.0, 0.0, 0.0, 0.0, 0.0, 0.0, 0.0, 0.0, 0.0, 0.0, 0.0, 0.0, 0.0, 0.0, 0.0, 0.0, 0.0, 0.0, 0.0, 0.0, 0.0, 0.0, 0.0, 0.0, 0.0, 0.0, 0.0, 0.0, 0.0, 0.0, 0.0, 0.0, 0.0, 0.0, 0.0, 0.0, 0.0, 0.0, 0.0, 0.0, 0.0, 0.0, 0.0, 0.0, 0.0, 0.0, 0.0, 0.0, 0.0, 0.0, 0.0, 0.0, 0.0, 0.0, 0.0, 0.0, 0.0, 0.0, 0.0, 0.0, 0.0, 0.0, 0.0, 0.0, 0.0, 0.0, 0.0, 0.0, 0.0, 0.0, 0.0, 0.0, 0.0, 0.0, 0.0, 0.0, 0.0, 0.0, 0.0, 0.0, 0.0, 0.0, 0.0, 0.0, 0.0, 0.0, 0.0, 0.0, 0.0, 0.0, 0.0, 0.0, 0.0, 0.0, 0.0, 0.0, 0.0, 0.0, 0.0, 0.0, 0.0, 0.0, 0.0, 0.0, 0.0, 0.0, 0.0, 0.0, 0.0, 0.0, 0.0, 0.0, 0.0, 0.0, 0.0, 0.0, 0.0, 0.0, 0.0, 0.0, 0.0, 0.0, 0.0, 0.0, 0.0, 0.0, 0.0, 0.0, 0.0, 0.0, 0.0, 0.0, 0.0, 0.0, 0.0, 0.0, 0.0, 0.0, 0.0, 0.0, 0.0, 0.0, 0.0, 0.0, 0.0, 0.0, 0.0, 0.0, 0.0, 0.0, 0.0, 0.0, 0.0, 0.0, 0.0, 0.0, 0.0, 0.0, 0.0, 0.0, 0.0, 0.0, 0.0, 0.0, 0.0, 0.0, 0.0, 0.0, 0.0, 0.0, 0.0, 0.0, 0.0, 0.0, 0.0, 0.0, 0.0, 0.0, 0.0, 0.0, 0.0, 0.0, 0.0, 0.0, 0.0, 0.0, 0.0, 0.0, 0.0, 0.0, 0.0, 0.0, 0.0, 0.0, 0.0, 0.0, 0.0, 0.0, 0.0, 0.0, 0.0, 0.0, 0.0, 0.0, 0.0, 0.0, 0.0, 0.0, 0.0, 0.0, 0.0, 0.0, 0.0, 0.0, 0.0, 0.0, 0.0, 0.0, 0.0, 0.0, 0.0, 0.0, 0.0, 0.0, 0.0, 0.0, 0.0, 0.0, 0.0, 0.0, 0.0, 0.0, 0.0, 0.0, 0.0, 0.0, 0.0, 0.0, 0.0, 0.0, 0.0, 0.0, 0.0, 0.0, 0.0, 0.0, 0.0, 0.0, 0.0, 0.0, 0.0, 0.0, 0.0, 0.0, 0.0, 0.0, 0.0, 0.0, 0.0, 0.0, 0.0, 0.0, 0.0, 0.0, 0.0, 0.0, 0.0, 0.0, 0.0, 0.0, 0.0, 0.0, 0.0, 0.0, 0.0, 0.0, 0.0, 0.0, 0.0, 0.0, 0.0, 0.0, 0.0, 0.0, 0.0, 0.0, 0.0, 0.0, 0.0, 0.0, 0.0, 0.0, 0.0, 0.0, 0.0, 0.0, 0.0, 0.0, 0.0, 0.0, 0.0, 0.0, 0.0, 0.0, 0.0, 0.0, 0.0, 0.0, 0.0, 0.0, 0.0, 0.0, 0.0, 0.0, 0.0, 0.0, 0.0, 0.0, 0.0, 0.0, 0.0, 0.0, 0.0, 0.0, 0.0, 0.0, 0.0, 0.0, 0.0, 0.0, 0.0, 0.0, 0.0, 0.0, 0.0, 0.0, 0.0, 0.0, 0.0, 0.0, 0.0, 0.0, 0.0, 0.0, 0.0, 0.0, 0.0, 0.0, 0.0, 0.0, 0.0, 0.0, 0.0, 0.0, 0.0, 0.0, 0.0, 0.0, 0.0, 0.0, 0.0, 0.0, 0.0, 0.0, 0.0, 0.0, 0.0, 0.0, 0.0, 0.0, 0.0, 0.0, 0.0, 0.0, 0.0, 0.0, 0.0, 0.0, 0.0, 0.0, 0.0, 0.0, 0.0, 0.0, 0.0, 0.0, 0.0, 0.0, 0.0, 0.0, 0.0, 0.0, 0.0, 0.0, 0.0, 0.0, 0.0, 0.0, 0.0, 0.0, 0.0, 0.0, 0.0, 0.0, 0.0, 0.0, 0.0, 0.0, 0.0, 0.0, 0.0, 0.0, 0.0, 0.0, 0.0, 0.0, 0.0, 0.0, 0.0, 0.0, 0.0, 0.0, 0.0, 0.0, 0.0, 0.0, 0.0, 0.0, 0.0, 0.0, 0.0, 0.0, 0.0, 0.0, 0.0, 0.0, 0.0, 0.0, 0.0, 0.0, 0.0, 0.0, 0.0, 0.0, 0.0, 0.0, 0.0, 0.0, 0.0, 0.0, 0.0, 0.0, 0.0, 0.0, 0.0, 0.0, 0.0, 0.0, 0.0, 0.0, 0.0, 0.0, 0.0, 0.0, 0.0, 0.0, 0.0, 0.0, 0.0, 0.0, 0.0, 0.0, 0.0, 0.0, 0.0, 0.0, 0.0, 0.0, 0.0, 0.0, 0.0, 0.0, 0.0, 0.0, 0.0, 0.0, 0.0, 0.0, 0.0, 0.0, 0.0, 0.0, 0.0, 0.0, 0.0, 0.0, 0.0, 0.0, 0.0, 0.0, 0.0, 0.0, 0.0, 0.0, 0.0, 0.0, 0.0, 0.0, 0.0, 0.0, 0.0, 0.0, 0.0, 0.0, 0.0, 0.0, 0.0, 0.0, 0.0, 0.0, 0.0, 0.0, 0.0, 0.0, 0.0, 0.0, 0.0, 0.0, 0.0, 0.0, 0.0, 0.0, 0.0, 0.0, 0.0, 0.0, 0.0, 0.0, 0.0, 0.0, 0.0, 0.0, 0.0, 0.0, 0.0, 0.0, 0.0, 0.0, 0.0, 0.0, 0.0, 0.0, 0.0, 0.0, 0.0, 0.0, 0.0, 0.0, 0.0, 0.0, 0.0, 0.0, 0.0, 0.0, 0.0, 0.0, 0.0, 0.0, 0.0, 0.0, 0.0, 0.0, 0.0, 0.0, 0.0, 0.0, 0.0, 0.0, 0.0, 0.0, 0.0, 0.0, 0.0, 0.0, 0.0, 0.0, 0.0, 0.0, 0.0, 0.0, 0.0, 0.0, 0.0, 0.0, 0.0, 0.0, 0.0, 0.0, 0.0, 0.0, 0.0, 0.0, 0.0, 0.0, 0.0, 0.0, 0.0, 0.0, 0.0, 0.0, 0.0, 0.0, 0.0, 0.0, 0.0, 0.0, 0.0, 0.0, 0.0, 0.0, 0.0, 0.0, 0.0, 0.0, 0.0, 0.0, 0.0, 0.0, 0.0, 0.0, 0.0, 0.0, 0.0, 0.0, 0.0, 0.0, 0.0, 0.0, 0.0, 0.0, 0.0, 0.0, 0.0, 0.0, 0.0, 0.0, 0.0, 0.0, 0.0, 0.0, 0.0, 0.0, 0.0, 0.0, 0.0, 0.0, 0.0, 0.0, 0.0, 0.0, 0.0, 0.0, 0.0, 0.0, 0.0, 0.0, 0.0, 0.0, 0.0, 0.0, 0.0, 0.0, 0.0, 0.0, 0.0, 0.0, 0.0, 0.0, 0.0, 0.0, 0.0, 0.0, 0.0, 0.0, 0.0, 0.0, 0.0, 0.0, 0.0, 0.0, 0.0, 0.0, 0.0, 0.0, 0.0, 0.0, 0.0, 0.0, 0.0, 0.0, 0.0, 0.0, 0.0, 0.0, 0.0, 0.0, 0.0, 0.0, 0.0, 0.0, 0.0, 0.0, 0.0, 0.0, 0.0, 0.0, 0.0, 0.0, 0.0, 0.0, 0.0, 0.0, 0.0, 0.0, 0.0, 0.0, 0.0, 0.0, 0.0, 0.0, 0.0, 0.0, 0.0, 0.0, 0.0, 0.0, 0.0, 0.0, 0.0, 0.0, 0.0, 0.0, 0.0, 0.0, 0.0, 0.0, 0.0, 0.0, 0.0, 0.0, 0.0, 0.0, 0.0, 0.0, 0.0, 0.0, 0.0, 0.0, 0.0, 0.0, 0.0, 0.0, 0.0, 0.0, 0.0, 0.0, 0.0, 0.0, 0.0, 0.0, 0.0, 0.0, 0.0, 0.0, 0.0, 0.0, 0.0, 0.0, 0.0, 0.0, 0.0, 0.0, 0.0, 0.0, 0.0, 0.0, 0.0, 0.0, 0.0, 0.0, 0.0, 0.0, 0.0, 0.0, 0.0, 0.0, 0.0, 0.0, 0.0, 0.0, 0.0, 0.0, 0.0, 0.0, 0.0, 0.0, 0.0, 0.0, 0.0, 0.0, 0.0, 0.0, 0.0, 0.0, 0.0, 0.0, 0.0, 0.0, 0.0, 0.0, 0.0, 0.0, 0.0, 0.0, 0.0, 0.0, 0.0, 0.0, 0.0, 0.0, 0.0])
me_cube_001.materials.append(mat_material)
me_cube_001.use_remesh_preserve_volume = False
me_cube_001.use_remesh_preserve_attributes = False
me_cube_001.use_mirror_vertex_groups = False
me_cube_001.update()
me_cube_002 = bpy.data.meshes.new('Cube.002')
me_cube_002.from_pydata([(0.5, -0.3608, 0.625), (0.5, 0.0, 0.0), (0.4219, -0.06766, -0.03906), (0.0, 0.433, 0.25), (-0.07812, 0.3654, 0.2109), (0.4219, -0.4285, 0.5859), (0.0, 0.07217, 0.875), (-0.07812, 0.004511, 0.8359), (0.4938, -0.00537, -0.003101), (-0.006201, 0.4276, 0.2469), (0.4938, -0.3662, 0.6219), (-0.006201, 0.0668, 0.8719), (-0.07466, 0.3684, 0.2127), (-0.07466, 0.007512, 0.8377), (0.4253, -0.06466, -0.03733), (0.4253, -0.4255, 0.5877), (0.4219, -0.4244, 0.5789), (0.5, -0.3568, 0.618), (0.0, 0.07624, 0.868), (-0.07812, 0.008579, 0.8289), (-0.006201, 0.07087, 0.8649), (0.4938, -0.3621, 0.6149), (-0.07466, 0.01158, 0.8306), (0.4253, -0.4214, 0.5806), (0.006535, 0.06651, 0.8717), (0.006535, 0.4274, 0.2467), (-0.07159, 0.3597, 0.2077), (-0.07159, -0.001149, 0.8327), (0.0003333, 0.06114, 0.8686), (0.0003333, 0.422, 0.2436), (-0.06812, 0.001853, 0.8344), (-0.06812, 0.3627, 0.2094), (-0.07159, 0.00292, 0.8256), (0.006535, 0.07058, 0.8647), (0.5, -0.003904, 0.006762), (0.0, 0.4291, 0.2568), (-0.07812, 0.3615, 0.2177), (0.4219, -0.07156, -0.0323), (-0.006201, 0.4237, 0.2537), (0.4938, -0.009274, 0.003661), (-0.07466, 0.3645, 0.2194), (0.4253, -0.06856, -0.03057), (0.006535, 0.4234, 0.2535), (-0.07159, 0.3558, 0.2144), (0.4871, 0.0004498, 0.0002597), (0.4186, -0.05884, -0.03397), (0.4152, -0.4186, 0.5823), (0.4933, -0.355, 0.6284), (0.4933, 0.00582, 0.00336), (0.4152, -0.06184, -0.0357), (0.4152, -0.4227, 0.5893), (0.4871, -0.3604, 0.6253), (0.4186, -0.4197, 0.591), (0.4933, -0.351, 0.6213), (0.4152, -0.06574, -0.02894), (0.4933, 0.001916, 0.01012), (0.003267, 0.06934, 0.8734), (0.003267, 0.4302, 0.2484), (-0.07486, 0.3625, 0.2093), (-0.07486, 0.001681, 0.8343), (-0.002934, 0.06397, 0.8703), (-0.07139, 0.004682, 0.836), (0.003267, 0.07341, 0.8663), (-0.002934, 0.4248, 0.2453), (-0.07139, 0.3655, 0.211), (-0.07486, 0.00575, 0.8273), (0.003267, 0.4263, 0.2551), (-0.07486, 0.3586, 0.2161), (0.4969, -0.002685, -0.00155), (0.4969, -0.3635, 0.6234), (-0.003101, 0.4303, 0.2484), (-0.003101, 0.06948, 0.8734), (0.4969, -0.3595, 0.6164), (-0.003101, 0.07355, 0.8664), (0.003434, 0.4247, 0.2452), (0.003434, 0.06382, 0.8702), (-0.003101, 0.4264, 0.2552), (0.4969, -0.006589, 0.005211), (0.4902, -0.3577, 0.6268), (0.4902, 0.003135, 0.00181), (0.0001666, 0.4275, 0.2468), (0.0001666, 0.06665, 0.8718), (0.428, -0.06238, -0.03601), (0.428, -0.4232, 0.589), (-0.07203, 0.3706, 0.214), (-0.07203, 0.009792, 0.839), (0.428, -0.4192, 0.5819), (-0.07203, 0.01386, 0.8319), (-0.06549, 0.365, 0.2107), (-0.06549, 0.004132, 0.8357), (-0.07203, 0.3667, 0.2207), (0.428, -0.06628, -0.02925), (0.4213, -0.4174, 0.5923), (0.4213, -0.05656, -0.03265), (-0.06876, 0.3678, 0.2124), (-0.06876, 0.006962, 0.8374), (0.4219, -0.4265, 0.5824), (-0.006201, 0.06883, 0.8684), (0.4938, -0.3642, 0.6184), (-0.07466, 0.009546, 0.8341), (0.4253, -0.4235, 0.5841), (0.5, -0.3588, 0.6215), (0.0, 0.0742, 0.8715), (-0.07812, 0.006545, 0.8324), (-0.07159, 0.0008858, 0.8291), (0.006535, 0.06854, 0.8682), (0.4152, -0.4206, 0.5858), (0.4933, -0.353, 0.6248), (0.003267, 0.07137, 0.8698), (-0.07486, 0.003715, 0.8308), (0.4969, -0.3615, 0.6199), (-0.003101, 0.07152, 0.8699), (0.428, -0.4212, 0.5855), (-0.07203, 0.01183, 0.8355), (0.5, -0.001952, 0.003381), (0.0, 0.4311, 0.2534), (-0.07812, 0.3634, 0.2143), (0.4219, -0.06961, -0.03568), (-0.006201, 0.4257, 0.2503), (0.4938, -0.007322, 0.0002802), (-0.07466, 0.3664, 0.2161), (0.4253, -0.06661, -0.03395), (0.006535, 0.4254, 0.2501), (-0.07159, 0.3577, 0.2111), (0.4933, 0.003868, 0.006741), (0.4152, -0.06379, -0.03232), (-0.07486, 0.3606, 0.2127), (0.003267, 0.4282, 0.2517), (0.4969, -0.004637, 0.001831), (-0.003101, 0.4284, 0.2518), (0.428, -0.06433, -0.03263), (-0.07203, 0.3687, 0.2174), (0.4904, -0.00246, -0.00142), (0.422, -0.06175, -0.03565), (0.4185, -0.4215, 0.5806), (0.4185, -0.06865, -0.03062), (0.4966, -0.3579, 0.6267), (0.4966, 0.00291, 0.00168), (0.4185, -0.06475, -0.03738), (0.4185, -0.4256, 0.5876), (0.4904, -0.3633, 0.6236), (0.422, -0.4226, 0.5894), (0.4966, -0.3539, 0.6196), (0.4966, -0.0009938, 0.008442), (0.4935, 0.0002249, 0.0001299), (0.4935, -0.3606, 0.6251), (0.4246, -0.05947, -0.03433), (0.4246, -0.4203, 0.5907), (0.4185, -0.4236, 0.5841), (0.4966, -0.3559, 0.6232), (0.4185, -0.0667, -0.034), (0.4966, 0.0009582, 0.005061)], [], [(64, 58, 4, 12), (61, 13, 7, 59), (100, 15, 5, 96), (149, 136, 0, 101), (111, 71, 6, 102), (109, 59, 7, 103), (113, 85, 11, 97), (110, 69, 10, 98), (81, 71, 11, 60), (80, 63, 9, 70), (103, 7, 13, 99), (112, 83, 15, 100), (95, 85, 13, 61), (94, 64, 12, 84), (91, 86, 23, 41), (36, 19, 22, 40), (77, 72, 21, 39), (90, 87, 20, 38), (67, 65, 19, 36), (76, 73, 18, 35), (143, 142, 17, 34), (41, 23, 16, 37), (66, 62, 33, 42), (54, 46, 32, 43), (93, 45, 31, 88), (92, 89, 30, 52), (79, 44, 29, 74), (78, 75, 28, 51), (106, 50, 27, 104), (108, 56, 24, 105), (52, 30, 27, 50), (45, 49, 26, 31), (125, 54, 43, 123), (127, 66, 42, 122), (121, 41, 37, 117), (151, 143, 34, 114), (129, 76, 35, 115), (126, 67, 36, 116), (131, 90, 38, 118), (128, 77, 39, 119), (116, 36, 40, 120), (130, 91, 41, 121), (122, 42, 55, 124), (150, 135, 54, 125), (133, 138, 49, 45), (141, 52, 50, 139), (148, 139, 50, 106), (145, 78, 51, 140), (144, 132, 44, 79), (147, 92, 52, 141), (146, 133, 45, 93), (135, 134, 46, 54), (42, 33, 53, 55), (105, 24, 47, 107), (123, 43, 67, 126), (115, 35, 66, 127), (102, 6, 56, 108), (35, 18, 62, 66), (43, 32, 65, 67), (88, 31, 64, 94), (89, 95, 61, 30), (74, 29, 63, 80), (75, 81, 60, 28), (104, 27, 59, 109), (30, 61, 59, 27), (31, 26, 58, 64), (24, 56, 81, 75), (25, 74, 80, 57), (137, 144, 79, 48), (136, 47, 78, 145), (114, 34, 77, 128), (118, 38, 76, 129), (47, 24, 75, 78), (48, 79, 74, 25), (38, 20, 73, 76), (34, 17, 72, 77), (57, 80, 70, 3), (56, 6, 71, 81), (101, 0, 69, 110), (97, 11, 71, 111), (28, 60, 95, 89), (29, 88, 94, 63), (132, 146, 93, 44), (140, 51, 92, 147), (119, 39, 91, 130), (120, 40, 90, 131), (51, 28, 89, 92), (44, 93, 88, 29), (40, 22, 87, 90), (39, 21, 86, 91), (63, 94, 84, 9), (60, 11, 85, 95), (98, 10, 83, 112), (99, 13, 85, 113), (22, 99, 113, 87), (21, 98, 112, 86), (20, 97, 111, 73), (17, 101, 110, 72), (32, 104, 109, 65), (18, 102, 108, 62), (33, 105, 107, 53), (134, 148, 106, 46), (62, 108, 105, 33), (46, 106, 104, 32), (86, 112, 100, 23), (19, 103, 99, 22), (72, 110, 98, 21), (87, 113, 97, 20), (65, 109, 103, 19), (73, 111, 102, 18), (142, 149, 101, 17), (23, 100, 96, 16), (12, 120, 131, 84), (8, 119, 130, 82), (9, 118, 129, 70), (1, 114, 128, 68), (3, 115, 127, 57), (26, 123, 126, 58), (138, 150, 125, 49), (25, 122, 124, 48), (82, 130, 121, 14), (4, 116, 120, 12), (68, 128, 119, 8), (84, 131, 118, 9), (58, 126, 116, 4), (70, 129, 115, 3), (137, 151, 114, 1), (14, 121, 117, 2), (57, 127, 122, 25), (49, 125, 123, 26), (48, 124, 151, 137), (2, 117, 150, 138), (53, 107, 149, 142), (16, 96, 148, 134), (10, 140, 147, 83), (8, 82, 146, 132), (0, 136, 145, 69), (1, 68, 144, 137), (37, 16, 134, 135), (82, 14, 133, 146), (83, 147, 141, 15), (68, 8, 132, 144), (69, 145, 140, 10), (96, 5, 139, 148), (15, 141, 139, 5), (14, 2, 138, 133), (117, 37, 135, 150), (124, 55, 143, 151), (55, 53, 142, 143), (107, 47, 136, 149)])
_uv = me_cube_002.uv_layers.new(name='UVMap')
_uv.uv.foreach_set('vector', [0.0, 0.0, 0.0, 0.0, 0.0, 0.0, 0.0, 0.0, 0.0, 0.0, 0.0, 0.0, 0.0, 0.0, 0.0, 0.0, 0.0, 0.0, 0.0, 0.0, 0.0, 0.0, 0.0, 0.0, 0.0, 0.0, 0.0, 0.0, 0.0, 0.0, 0.0, 0.0, 0.0, 0.0, 0.0, 0.0, 0.0, 0.0, 0.0, 0.0, 0.0, 0.0, 0.0, 0.0, 0.0, 0.0, 0.0, 0.0, 0.0, 0.0, 0.0, 0.0, 0.0, 0.0, 0.0, 0.0, 0.0, 0.0, 0.0, 0.0, 0.0, 0.0, 0.0, 0.0, 0.0, 0.0, 0.0, 0.0, 0.0, 0.0, 0.0, 0.0, 0.0, 0.0, 0.0, 0.0, 0.0, 0.0, 0.0, 0.0, 0.0, 0.0, 0.0, 0.0, 0.0, 0.0, 0.0, 0.0, 0.0, 0.0, 0.0, 0.0, 0.0, 0.0, 0.0, 0.0, 0.0, 0.0, 0.0, 0.0, 0.0, 0.0, 0.0, 0.0, 0.0, 0.0, 0.0, 0.0, 0.0, 0.0, 0.0, 0.0, 0.0, 0.0, 0.0, 0.0, 0.0, 0.0, 0.0, 0.0, 0.0, 0.0, 0.0, 0.0, 0.0, 0.0, 0.0, 0.0, 0.0, 0.0, 0.0, 0.0, 0.0, 0.0, 0.0, 0.0, 0.0, 0.0, 0.0, 0.0, 0.0, 0.0, 0.0, 0.0, 0.0, 0.0, 0.0, 0.0, 0.0, 0.0, 0.0, 0.0, 0.0, 0.0, 0.0, 0.0, 0.0, 0.0, 0.0, 0.0, 0.0, 0.0, 0.0, 0.0, 0.0, 0.0, 0.0, 0.0, 0.0, 0.0, 0.0, 0.0, 0.0, 0.0, 0.0, 0.0, 0.0, 0.0, 0.0, 0.0, 0.0, 0.0, 0.0, 0.0, 0.0, 0.0, 0.0, 0.0, 0.0, 0.0, 0.0, 0.0, 0.0, 0.0, 0.0, 0.0, 0.0, 0.0, 0.0, 0.0, 0.0, 0.0, 0.0, 0.0, 0.0, 0.0, 0.0, 0.0, 0.0, 0.0, 0.0, 0.0, 0.0, 0.0, 0.0, 0.0, 0.0, 0.0, 0.0, 0.0, 0.0, 0.0, 0.0, 0.0, 0.0, 0.0, 0.0, 0.0, 0.0, 0.0, 0.0, 0.0, 0.0, 0.0, 0.0, 0.0, 0.0, 0.0, 0.0, 0.0, 0.0, 0.0, 0.0, 0.0, 0.0, 0.0, 0.0, 0.0, 0.0, 0.0, 0.0, 0.0, 0.0, 0.0, 0.0, 0.0, 0.0, 0.0, 0.0, 0.0, 0.0, 0.0, 0.0, 0.0, 0.0, 0.0, 0.0, 0.0, 0.0, 0.0, 0.0, 0.0, 0.0, 0.0, 0.0, 0.0, 0.0, 0.0, 0.0, 0.0, 0.0, 0.0, 0.0, 0.0, 0.0, 0.0, 0.0, 0.0, 0.0, 0.0, 0.0, 0.0, 0.0, 0.0, 0.0, 0.0, 0.0, 0.0, 0.0, 0.0, 0.0, 0.0, 0.0, 0.0, 0.0, 0.0, 0.0, 0.0, 0.0, 0.0, 0.0, 0.0, 0.0, 0.0, 0.0, 0.0, 0.0, 0.0, 0.0, 0.0, 0.0, 0.0, 0.0, 0.0, 0.0, 0.0, 0.0, 0.0, 0.0, 0.0, 0.0, 0.0, 0.0, 0.0, 0.0, 0.0, 0.0, 0.0, 0.0, 0.0, 0.0, 0.0, 0.0, 0.0, 0.0, 0.0, 0.0, 0.0, 0.0, 0.0, 0.0, 0.0, 0.0, 0.0, 0.0, 0.0, 0.0, 0.0, 0.0, 0.0, 0.0, 0.0, 0.0, 0.0, 0.0, 0.0, 0.0, 0.0, 0.0, 0.0, 0.0, 0.0, 0.0, 0.0, 0.0, 0.0, 0.0, 0.0, 0.0, 0.0, 0.0, 0.0, 0.0, 0.0, 0.0, 0.0, 0.0, 0.0, 0.0, 0.0, 0.0, 0.0, 0.0, 0.0, 0.0, 0.0, 0.0, 0.0, 0.0, 0.0, 0.0, 0.0, 0.0, 0.0, 0.0, 0.0, 0.0, 0.0, 0.0, 0.0, 0.0, 0.0, 0.0, 0.0, 0.0, 0.0, 0.0, 0.0, 0.0, 0.0, 0.0, 0.0, 0.0, 0.0, 0.0, 0.0, 0.0, 0.0, 0.0, 0.0, 0.0, 0.0, 0.0, 0.0, 0.0, 0.0, 0.0, 0.0, 0.0, 0.0, 0.0, 0.0, 0.0, 0.0, 0.0, 0.0, 0.0, 0.0, 0.0, 0.0, 0.0, 0.0, 0.0, 0.0, 0.0, 0.0, 0.0, 0.0, 0.0, 0.0, 0.0, 0.0, 0.0, 0.0, 0.0, 0.0, 0.0, 0.0, 0.0, 0.0, 0.0, 0.0, 0.0, 0.0, 0.0, 0.0, 0.0, 0.0, 0.0, 0.0, 0.0, 0.0, 0.0, 0.0, 0.0, 0.0, 0.0, 0.0, 0.0, 0.0, 0.0, 0.0, 0.0, 0.0, 0.0, 0.0, 0.0, 0.0, 0.0, 0.0, 0.0, 0.0, 0.0, 0.0, 0.0, 0.0, 0.0, 0.0, 0.0, 0.0, 0.0, 0.0, 0.0, 0.0, 0.0, 0.0, 0.0, 0.0, 0.0, 0.0, 0.0, 0.0, 0.0, 0.0, 0.0, 0.0, 0.0, 0.0, 0.0, 0.0, 0.0, 0.0, 0.0, 0.0, 0.0, 0.0, 0.0, 0.0, 0.0, 0.0, 0.0, 0.0, 0.0, 0.0, 0.0, 0.0, 0.0, 0.0, 0.0, 0.0, 0.0, 0.0, 0.0, 0.0, 0.0, 0.0, 0.0, 0.0, 0.0, 0.0, 0.0, 0.0, 0.0, 0.0, 0.0, 0.0, 0.0, 0.0, 0.0, 0.0, 0.0, 0.0, 0.0, 0.0, 0.0, 0.0, 0.0, 0.0, 0.0, 0.0, 0.0, 0.0, 0.0, 0.0, 0.0, 0.0, 0.0, 0.0, 0.0, 0.0, 0.0, 0.0, 0.0, 0.0, 0.0, 0.0, 0.0, 0.0, 0.0, 0.0, 0.0, 0.0, 0.0, 0.0, 0.0, 0.0, 0.0, 0.0, 0.0, 0.0, 0.0, 0.0, 0.0, 0.0, 0.0, 0.0, 0.0, 0.0, 0.0, 0.0, 0.0, 0.0, 0.0, 0.0, 0.0, 0.0, 0.0, 0.0, 0.0, 0.0, 0.0, 0.0, 0.0, 0.0, 0.0, 0.0, 0.0, 0.0, 0.0, 0.0, 0.0, 0.0, 0.0, 0.0, 0.0, 0.0, 0.0, 0.0, 0.0, 0.0, 0.0, 0.0, 0.0, 0.0, 0.0, 0.0, 0.0, 0.0, 0.0, 0.0, 0.0, 0.0, 0.0, 0.0, 0.0, 0.0, 0.0, 0.0, 0.0, 0.0, 0.0, 0.0, 0.0, 0.0, 0.0, 0.0, 0.0, 0.0, 0.0, 0.0, 0.0, 0.0, 0.0, 0.0, 0.0, 0.0, 0.0, 0.0, 0.0, 0.0, 0.0, 0.0, 0.0, 0.0, 0.0, 0.0, 0.0, 0.0, 0.0, 0.0, 0.0, 0.0, 0.0, 0.0, 0.0, 0.0, 0.0, 0.0, 0.0, 0.0, 0.0, 0.0, 0.0, 0.0, 0.0, 0.0, 0.0, 0.0, 0.0, 0.0, 0.0, 0.0, 0.0, 0.0, 0.0, 0.0, 0.0, 0.0, 0.0, 0.0, 0.0, 0.0, 0.0, 0.0, 0.0, 0.0, 0.0, 0.0, 0.0, 0.0, 0.0, 0.0, 0.0, 0.0, 0.0, 0.0, 0.0, 0.0, 0.0, 0.0, 0.0, 0.0, 0.0, 0.0, 0.0, 0.0, 0.0, 0.0, 0.0, 0.0, 0.0, 0.0, 0.0, 0.0, 0.0, 0.0, 0.0, 0.0, 0.0, 0.0, 0.0, 0.0, 0.0, 0.0, 0.0, 0.0, 0.0, 0.0, 0.0, 0.0, 0.0, 0.0, 0.0, 0.0, 0.0, 0.0, 0.0, 0.0, 0.0, 0.0, 0.0, 0.0, 0.0, 0.0, 0.0, 0.0, 0.0, 0.0, 0.0, 0.0, 0.0, 0.0, 0.0, 0.0, 0.0, 0.0, 0.0, 0.0, 0.0, 0.0, 0.0, 0.0, 0.0, 0.0, 0.0, 0.0, 0.0, 0.0, 0.0, 0.0, 0.0, 0.0, 0.0, 0.0, 0.0, 0.0, 0.0, 0.0, 0.0, 0.0, 0.0, 0.0, 0.0, 0.0, 0.0, 0.0, 0.0, 0.0, 0.0, 0.0, 0.0, 0.0, 0.0, 0.0, 0.0, 0.0, 0.0, 0.0, 0.0, 0.0, 0.0, 0.0, 0.0, 0.0, 0.0, 0.0, 0.0, 0.0, 0.0, 0.0, 0.0, 0.0, 0.0, 0.0, 0.0, 0.0, 0.0, 0.0, 0.0, 0.0, 0.0, 0.0, 0.0, 0.0, 0.0, 0.0, 0.0, 0.0, 0.0, 0.0, 0.0, 0.0, 0.0, 0.0, 0.0, 0.0, 0.0, 0.0, 0.0, 0.0, 0.0, 0.0, 0.0, 0.0, 0.0, 0.0, 0.0, 0.0, 0.0, 0.0, 0.0, 0.0, 0.0, 0.0, 0.0, 0.0, 0.0, 0.0, 0.0, 0.0, 0.0, 0.0, 0.0, 0.0, 0.0, 0.0, 0.0, 0.0, 0.0, 0.0, 0.0, 0.0, 0.0, 0.0, 0.0, 0.0, 0.0, 0.0, 0.0, 0.0, 0.0, 0.0, 0.0, 0.0, 0.0, 0.0, 0.0, 0.0, 0.0, 0.0, 0.0, 0.0, 0.0, 0.0, 0.0, 0.0, 0.0, 0.0, 0.0, 0.0, 0.0, 0.0, 0.0, 0.0, 0.0, 0.0, 0.0, 0.0, 0.0, 0.0, 0.0, 0.0, 0.0, 0.0, 0.0, 0.0, 0.0, 0.0, 0.0, 0.0, 0.0, 0.0, 0.0, 0.0, 0.0, 0.0, 0.0, 0.0, 0.0, 0.0, 0.0, 0.0, 0.0, 0.0, 0.0, 0.0, 0.0, 0.0, 0.0, 0.0, 0.0, 0.0, 0.0, 0.0, 0.0, 0.0, 0.0, 0.0, 0.0, 0.0, 0.0, 0.0, 0.0, 0.0, 0.0, 0.0, 0.0, 0.0, 0.0, 0.0, 0.0, 0.0, 0.0, 0.0, 0.0, 0.0, 0.0, 0.0, 0.0, 0.0, 0.0, 0.0, 0.0, 0.0, 0.0, 0.0, 0.0, 0.0, 0.0, 0.0, 0.0, 0.0, 0.0, 0.0, 0.0, 0.0, 0.0, 0.0, 0.0, 0.0, 0.0, 0.0, 0.0, 0.0, 0.0, 0.0, 0.0, 0.0, 0.0, 0.0, 0.0, 0.0, 0.0, 0.0, 0.0, 0.0, 0.0, 0.0, 0.0, 0.0, 0.0, 0.0, 0.0, 0.0, 0.0, 0.0, 0.0, 0.0, 0.0, 0.0, 0.0, 0.0, 0.0, 0.0, 0.0, 0.0, 0.0, 0.0, 0.0, 0.0, 0.0, 0.0, 0.0, 0.0, 0.0, 0.0, 0.0, 0.0, 0.0, 0.0, 0.0, 0.0, 0.0, 0.0, 0.0, 0.0, 0.0, 0.0, 0.0, 0.0, 0.0, 0.0, 0.0, 0.0, 0.0, 0.0, 0.0, 0.0, 0.0, 0.0, 0.0, 0.0, 0.0, 0.0, 0.0, 0.0, 0.0, 0.0, 0.0, 0.0, 0.0, 0.0, 0.0, 0.0, 0.0, 0.0, 0.0, 0.0, 0.0, 0.0, 0.0, 0.0, 0.0, 0.0, 0.0, 0.0, 0.0, 0.0, 0.0, 0.0, 0.0, 0.0, 0.0, 0.0, 0.0, 0.0, 0.0, 0.0, 0.0, 0.0, 0.0, 0.0, 0.0, 0.0, 0.0, 0.0, 0.0, 0.0, 0.0, 0.0, 0.0, 0.0, 0.0, 0.0, 0.0, 0.0, 0.0, 0.0, 0.0, 0.0, 0.0, 0.0, 0.0, 0.0, 0.0, 0.0, 0.0, 0.0, 0.0, 0.0, 0.0, 0.0, 0.0, 0.0, 0.0, 0.0, 0.0, 0.0, 0.0, 0.0, 0.0, 0.0, 0.0, 0.0, 0.0, 0.0, 0.0, 0.0, 0.0, 0.0])
me_cube_002.materials.append(mat_material)
me_cube_002.use_remesh_preserve_volume = False
me_cube_002.use_remesh_preserve_attributes = False
me_cube_002.use_mirror_vertex_groups = False
me_cube_002.update()
me_cube_003 = bpy.data.meshes.new('Cube.003')
me_cube_003.from_pydata([(0.0, 0.07217, 0.875), (0.0, 0.433, 0.25), (0.07812, 0.3654, 0.2109), (-0.5, 0.0, 0.0), (-0.4219, -0.06766, -0.03906), (0.07812, 0.004511, 0.8359), (-0.5, -0.3608, 0.625), (-0.4219, -0.4285, 0.5859), (0.006201, 0.4276, 0.2469), (-0.4938, -0.005371, -0.003101), (0.006201, 0.0668, 0.8719), (-0.4938, -0.3662, 0.6219), (-0.4253, -0.06466, -0.03733), (-0.4253, -0.4255, 0.5877), (0.07466, 0.3684, 0.2127), (0.07466, 0.007512, 0.8377), (0.07812, 0.008579, 0.8289), (0.0, 0.07624, 0.868), (-0.5, -0.3568, 0.618), (-0.4219, -0.4244, 0.5789), (-0.4938, -0.3621, 0.6149), (0.006201, 0.07087, 0.8649), (-0.4253, -0.4214, 0.5806), (0.07466, 0.01158, 0.8306), (-0.4935, -0.3552, 0.6283), (-0.4935, 0.005659, 0.003267), (-0.4153, -0.062, -0.0358), (-0.4153, -0.4228, 0.5892), (-0.4873, -0.3606, 0.6252), (-0.4873, 0.0002886, 0.0001666), (-0.4188, -0.4198, 0.5909), (-0.4188, -0.059, -0.03406), (-0.4153, -0.4188, 0.5822), (-0.4935, -0.3511, 0.6212), (0.0, 0.4291, 0.2568), (-0.5, -0.003904, 0.006762), (-0.4219, -0.07156, -0.0323), (0.07812, 0.3615, 0.2177), (-0.4938, -0.009274, 0.003661), (0.006201, 0.4237, 0.2537), (-0.4253, -0.06856, -0.03057), (0.07466, 0.3645, 0.2194), (-0.4935, 0.001755, 0.01003), (-0.4153, -0.0659, -0.02903), (-0.0005195, 0.4218, 0.2435), (0.06794, 0.3625, 0.2093), (0.0714, 0.002759, 0.8255), (-0.006721, 0.06635, 0.8716), (-0.006721, 0.4272, 0.2466), (0.0714, 0.3595, 0.2076), (0.0714, -0.00131, 0.8326), (-0.0005195, 0.06098, 0.8685), (0.06794, 0.001692, 0.8343), (-0.006721, 0.07042, 0.8646), (0.0714, 0.3556, 0.2143), (-0.006721, 0.4233, 0.2534), (-0.4967, -0.358, 0.6266), (-0.4967, 0.00283, 0.001634), (-0.4186, -0.06483, -0.03743), (-0.4186, -0.4257, 0.5876), (-0.4905, -0.3634, 0.6235), (-0.4221, -0.4227, 0.5893), (-0.4967, -0.3539, 0.6196), (-0.4905, -0.002541, -0.001467), (-0.4221, -0.06183, -0.0357), (-0.4186, -0.4216, 0.5805), (-0.4967, -0.001074, 0.008395), (-0.4186, -0.06873, -0.03067), (0.003101, 0.4303, 0.2484), (0.003101, 0.06948, 0.8734), (-0.4969, -0.002685, -0.00155), (-0.4969, -0.3635, 0.6234), (0.003101, 0.07355, 0.8664), (-0.4969, -0.3595, 0.6164), (-0.4904, 0.002974, 0.001717), (-0.4904, -0.3579, 0.6267), (-0.4969, -0.006589, 0.005211), (0.003101, 0.4264, 0.2552), (-0.00362, 0.06366, 0.8701), (-0.00362, 0.4245, 0.2451), (-0.4936, 0.0001443, 8.33e-05), (-0.4936, -0.3607, 0.6251), (0.07203, 0.3706, 0.214), (0.07203, 0.009792, 0.839), (-0.428, -0.06238, -0.03601), (-0.428, -0.4232, 0.589), (0.07203, 0.01386, 0.8319), (-0.428, -0.4192, 0.5819), (-0.4214, -0.05672, -0.03275), (-0.4214, -0.4176, 0.5923), (-0.428, -0.06628, -0.02925), (0.07203, 0.3667, 0.2207), (0.06531, 0.003971, 0.8356), (0.06531, 0.3648, 0.2106), (-0.4247, -0.05955, -0.03438), (-0.4247, -0.4204, 0.5906), (0.07812, 0.006545, 0.8324), (-0.4938, -0.3642, 0.6184), (0.006201, 0.06883, 0.8684), (-0.4253, -0.4235, 0.5841), (0.07466, 0.009546, 0.8341), (0.0, 0.0742, 0.8715), (-0.5, -0.3588, 0.6215), (-0.4219, -0.4265, 0.5824), (-0.4153, -0.4208, 0.5857), (-0.4935, -0.3532, 0.6247), (0.0714, 0.0007248, 0.8291), (-0.006721, 0.06838, 0.8681), (-0.4967, -0.356, 0.6231), (-0.4186, -0.4236, 0.584), (0.003101, 0.07152, 0.8699), (-0.4969, -0.3615, 0.6199), (0.07203, 0.01183, 0.8355), (-0.428, -0.4212, 0.5855), (0.0, 0.4311, 0.2534), (-0.5, -0.001952, 0.003381), (-0.4219, -0.06961, -0.03568), (0.07812, 0.3634, 0.2143), (-0.4938, -0.007322, 0.0002802), (0.006201, 0.4257, 0.2503), (-0.4253, -0.06661, -0.03395), (0.07466, 0.3664, 0.2161), (-0.4935, 0.003707, 0.006648), (-0.4153, -0.06395, -0.03241), (-0.006721, 0.4252, 0.25), (0.0714, 0.3576, 0.211), (-0.4186, -0.06678, -0.03405), (-0.4967, 0.0008776, 0.005015), (0.003101, 0.4284, 0.2518), (-0.4969, -0.004637, 0.001831), (0.07203, 0.3687, 0.2174), (-0.428, -0.06433, -0.03263), (0.002841, 0.4247, 0.2452), (0.0713, 0.3654, 0.211), (0.07476, 0.005669, 0.8272), (0.07476, 0.3585, 0.216), (-0.00336, 0.06926, 0.8733), (-0.00336, 0.4301, 0.2483), (0.07476, 0.3624, 0.2093), (0.07476, 0.001601, 0.8343), (0.002841, 0.06389, 0.8702), (0.0713, 0.004602, 0.836), (-0.00336, 0.07333, 0.8663), (-0.00336, 0.4262, 0.2551), (-0.0002598, 0.4274, 0.2468), (-0.0002598, 0.06657, 0.8718), (0.06867, 0.3677, 0.2123), (0.06867, 0.006882, 0.8373), (0.07476, 0.003635, 0.8307), (-0.00336, 0.07129, 0.8698), (0.07476, 0.3605, 0.2126), (-0.00336, 0.4282, 0.2517)], [], [(64, 58, 4, 12), (61, 13, 7, 59), (100, 15, 5, 96), (149, 136, 0, 101), (111, 71, 6, 102), (109, 59, 7, 103), (113, 85, 11, 97), (110, 69, 10, 98), (81, 71, 11, 60), (80, 63, 9, 70), (103, 7, 13, 99), (112, 83, 15, 100), (95, 85, 13, 61), (94, 64, 12, 84), (91, 86, 23, 41), (36, 19, 22, 40), (77, 72, 21, 39), (90, 87, 20, 38), (67, 65, 19, 36), (76, 73, 18, 35), (143, 142, 17, 34), (41, 23, 16, 37), (66, 62, 33, 42), (54, 46, 32, 43), (93, 45, 31, 88), (92, 89, 30, 52), (79, 44, 29, 74), (78, 75, 28, 51), (106, 50, 27, 104), (108, 56, 24, 105), (52, 30, 27, 50), (45, 49, 26, 31), (125, 54, 43, 123), (127, 66, 42, 122), (121, 41, 37, 117), (151, 143, 34, 114), (129, 76, 35, 115), (126, 67, 36, 116), (131, 90, 38, 118), (128, 77, 39, 119), (116, 36, 40, 120), (130, 91, 41, 121), (122, 42, 55, 124), (150, 135, 54, 125), (133, 138, 49, 45), (141, 52, 50, 139), (148, 139, 50, 106), (145, 78, 51, 140), (144, 132, 44, 79), (147, 92, 52, 141), (146, 133, 45, 93), (135, 134, 46, 54), (42, 33, 53, 55), (105, 24, 47, 107), (123, 43, 67, 126), (115, 35, 66, 127), (102, 6, 56, 108), (35, 18, 62, 66), (43, 32, 65, 67), (88, 31, 64, 94), (89, 95, 61, 30), (74, 29, 63, 80), (75, 81, 60, 28), (104, 27, 59, 109), (30, 61, 59, 27), (31, 26, 58, 64), (24, 56, 81, 75), (25, 74, 80, 57), (137, 144, 79, 48), (136, 47, 78, 145), (114, 34, 77, 128), (118, 38, 76, 129), (47, 24, 75, 78), (48, 79, 74, 25), (38, 20, 73, 76), (34, 17, 72, 77), (57, 80, 70, 3), (56, 6, 71, 81), (101, 0, 69, 110), (97, 11, 71, 111), (28, 60, 95, 89), (29, 88, 94, 63), (132, 146, 93, 44), (140, 51, 92, 147), (119, 39, 91, 130), (120, 40, 90, 131), (51, 28, 89, 92), (44, 93, 88, 29), (40, 22, 87, 90), (39, 21, 86, 91), (63, 94, 84, 9), (60, 11, 85, 95), (98, 10, 83, 112), (99, 13, 85, 113), (22, 99, 113, 87), (21, 98, 112, 86), (20, 97, 111, 73), (17, 101, 110, 72), (32, 104, 109, 65), (18, 102, 108, 62), (33, 105, 107, 53), (134, 148, 106, 46), (62, 108, 105, 33), (46, 106, 104, 32), (86, 112, 100, 23), (19, 103, 99, 22), (72, 110, 98, 21), (87, 113, 97, 20), (65, 109, 103, 19), (73, 111, 102, 18), (142, 149, 101, 17), (23, 100, 96, 16), (12, 120, 131, 84), (8, 119, 130, 82), (9, 118, 129, 70), (1, 114, 128, 68), (3, 115, 127, 57), (26, 123, 126, 58), (138, 150, 125, 49), (25, 122, 124, 48), (82, 130, 121, 14), (4, 116, 120, 12), (68, 128, 119, 8), (84, 131, 118, 9), (58, 126, 116, 4), (70, 129, 115, 3), (137, 151, 114, 1), (14, 121, 117, 2), (57, 127, 122, 25), (49, 125, 123, 26), (48, 124, 151, 137), (2, 117, 150, 138), (53, 107, 149, 142), (16, 96, 148, 134), (10, 140, 147, 83), (8, 82, 146, 132), (0, 136, 145, 69), (1, 68, 144, 137), (37, 16, 134, 135), (82, 14, 133, 146), (83, 147, 141, 15), (68, 8, 132, 144), (69, 145, 140, 10), (96, 5, 139, 148), (15, 141, 139, 5), (14, 2, 138, 133), (117, 37, 135, 150), (124, 55, 143, 151), (55, 53, 142, 143), (107, 47, 136, 149)])
_uv = me_cube_003.uv_layers.new(name='UVMap')
_uv.uv.foreach_set('vector', [0.0, 0.0, 0.0, 0.0, 0.0, 0.0, 0.0, 0.0, 0.0, 0.0, 0.0, 0.0, 0.0, 0.0, 0.0, 0.0, 0.0, 0.0, 0.0, 0.0, 0.0, 0.0, 0.0, 0.0, 0.0, 0.0, 0.0, 0.0, 0.0, 0.0, 0.0, 0.0, 0.0, 0.0, 0.0, 0.0, 0.0, 0.0, 0.0, 0.0, 0.0, 0.0, 0.0, 0.0, 0.0, 0.0, 0.0, 0.0, 0.0, 0.0, 0.0, 0.0, 0.0, 0.0, 0.0, 0.0, 0.0, 0.0, 0.0, 0.0, 0.0, 0.0, 0.0, 0.0, 0.0, 0.0, 0.0, 0.0, 0.0, 0.0, 0.0, 0.0, 0.0, 0.0, 0.0, 0.0, 0.0, 0.0, 0.0, 0.0, 0.0, 0.0, 0.0, 0.0, 0.0, 0.0, 0.0, 0.0, 0.0, 0.0, 0.0, 0.0, 0.0, 0.0, 0.0, 0.0, 0.0, 0.0, 0.0, 0.0, 0.0, 0.0, 0.0, 0.0, 0.0, 0.0, 0.0, 0.0, 0.0, 0.0, 0.0, 0.0, 0.0, 0.0, 0.0, 0.0, 0.0, 0.0, 0.0, 0.0, 0.0, 0.0, 0.0, 0.0, 0.0, 0.0, 0.0, 0.0, 0.0, 0.0, 0.0, 0.0, 0.0, 0.0, 0.0, 0.0, 0.0, 0.0, 0.0, 0.0, 0.0, 0.0, 0.0, 0.0, 0.0, 0.0, 0.0, 0.0, 0.0, 0.0, 0.0, 0.0, 0.0, 0.0, 0.0, 0.0, 0.0, 0.0, 0.0, 0.0, 0.0, 0.0, 0.0, 0.0, 0.0, 0.0, 0.0, 0.0, 0.0, 0.0, 0.0, 0.0, 0.0, 0.0, 0.0, 0.0, 0.0, 0.0, 0.0, 0.0, 0.0, 0.0, 0.0, 0.0, 0.0, 0.0, 0.0, 0.0, 0.0, 0.0, 0.0, 0.0, 0.0, 0.0, 0.0, 0.0, 0.0, 0.0, 0.0, 0.0, 0.0, 0.0, 0.0, 0.0, 0.0, 0.0, 0.0, 0.0, 0.0, 0.0, 0.0, 0.0, 0.0, 0.0, 0.0, 0.0, 0.0, 0.0, 0.0, 0.0, 0.0, 0.0, 0.0, 0.0, 0.0, 0.0, 0.0, 0.0, 0.0, 0.0, 0.0, 0.0, 0.0, 0.0, 0.0, 0.0, 0.0, 0.0, 0.0, 0.0, 0.0, 0.0, 0.0, 0.0, 0.0, 0.0, 0.0, 0.0, 0.0, 0.0, 0.0, 0.0, 0.0, 0.0, 0.0, 0.0, 0.0, 0.0, 0.0, 0.0, 0.0, 0.0, 0.0, 0.0, 0.0, 0.0, 0.0, 0.0, 0.0, 0.0, 0.0, 0.0, 0.0, 0.0, 0.0, 0.0, 0.0, 0.0, 0.0, 0.0, 0.0, 0.0, 0.0, 0.0, 0.0, 0.0, 0.0, 0.0, 0.0, 0.0, 0.0, 0.0, 0.0, 0.0, 0.0, 0.0, 0.0, 0.0, 0.0, 0.0, 0.0, 0.0, 0.0, 0.0, 0.0, 0.0, 0.0, 0.0, 0.0, 0.0, 0.0, 0.0, 0.0, 0.0, 0.0, 0.0, 0.0, 0.0, 0.0, 0.0, 0.0, 0.0, 0.0, 0.0, 0.0, 0.0, 0.0, 0.0, 0.0, 0.0, 0.0, 0.0, 0.0, 0.0, 0.0, 0.0, 0.0, 0.0, 0.0, 0.0, 0.0, 0.0, 0.0, 0.0, 0.0, 0.0, 0.0, 0.0, 0.0, 0.0, 0.0, 0.0, 0.0, 0.0, 0.0, 0.0, 0.0, 0.0, 0.0, 0.0, 0.0, 0.0, 0.0, 0.0, 0.0, 0.0, 0.0, 0.0, 0.0, 0.0, 0.0, 0.0, 0.0, 0.0, 0.0, 0.0, 0.0, 0.0, 0.0, 0.0, 0.0, 0.0, 0.0, 0.0, 0.0, 0.0, 0.0, 0.0, 0.0, 0.0, 0.0, 0.0, 0.0, 0.0, 0.0, 0.0, 0.0, 0.0, 0.0, 0.0, 0.0, 0.0, 0.0, 0.0, 0.0, 0.0, 0.0, 0.0, 0.0, 0.0, 0.0, 0.0, 0.0, 0.0, 0.0, 0.0, 0.0, 0.0, 0.0, 0.0, 0.0, 0.0, 0.0, 0.0, 0.0, 0.0, 0.0, 0.0, 0.0, 0.0, 0.0, 0.0, 0.0, 0.0, 0.0, 0.0, 0.0, 0.0, 0.0, 0.0, 0.0, 0.0, 0.0, 0.0, 0.0, 0.0, 0.0, 0.0, 0.0, 0.0, 0.0, 0.0, 0.0, 0.0, 0.0, 0.0, 0.0, 0.0, 0.0, 0.0, 0.0, 0.0, 0.0, 0.0, 0.0, 0.0, 0.0, 0.0, 0.0, 0.0, 0.0, 0.0, 0.0, 0.0, 0.0, 0.0, 0.0, 0.0, 0.0, 0.0, 0.0, 0.0, 0.0, 0.0, 0.0, 0.0, 0.0, 0.0, 0.0, 0.0, 0.0, 0.0, 0.0, 0.0, 0.0, 0.0, 0.0, 0.0, 0.0, 0.0, 0.0, 0.0, 0.0, 0.0, 0.0, 0.0, 0.0, 0.0, 0.0, 0.0, 0.0, 0.0, 0.0, 0.0, 0.0, 0.0, 0.0, 0.0, 0.0, 0.0, 0.0, 0.0, 0.0, 0.0, 0.0, 0.0, 0.0, 0.0, 0.0, 0.0, 0.0, 0.0, 0.0, 0.0, 0.0, 0.0, 0.0, 0.0, 0.0, 0.0, 0.0, 0.0, 0.0, 0.0, 0.0, 0.0, 0.0, 0.0, 0.0, 0.0, 0.0, 0.0, 0.0, 0.0, 0.0, 0.0, 0.0, 0.0, 0.0, 0.0, 0.0, 0.0, 0.0, 0.0, 0.0, 0.0, 0.0, 0.0, 0.0, 0.0, 0.0, 0.0, 0.0, 0.0, 0.0, 0.0, 0.0, 0.0, 0.0, 0.0, 0.0, 0.0, 0.0, 0.0, 0.0, 0.0, 0.0, 0.0, 0.0, 0.0, 0.0, 0.0, 0.0, 0.0, 0.0, 0.0, 0.0, 0.0, 0.0, 0.0, 0.0, 0.0, 0.0, 0.0, 0.0, 0.0, 0.0, 0.0, 0.0, 0.0, 0.0, 0.0, 0.0, 0.0, 0.0, 0.0, 0.0, 0.0, 0.0, 0.0, 0.0, 0.0, 0.0, 0.0, 0.0, 0.0, 0.0, 0.0, 0.0, 0.0, 0.0, 0.0, 0.0, 0.0, 0.0, 0.0, 0.0, 0.0, 0.0, 0.0, 0.0, 0.0, 0.0, 0.0, 0.0, 0.0, 0.0, 0.0, 0.0, 0.0, 0.0, 0.0, 0.0, 0.0, 0.0, 0.0, 0.0, 0.0, 0.0, 0.0, 0.0, 0.0, 0.0, 0.0, 0.0, 0.0, 0.0, 0.0, 0.0, 0.0, 0.0, 0.0, 0.0, 0.0, 0.0, 0.0, 0.0, 0.0, 0.0, 0.0, 0.0, 0.0, 0.0, 0.0, 0.0, 0.0, 0.0, 0.0, 0.0, 0.0, 0.0, 0.0, 0.0, 0.0, 0.0, 0.0, 0.0, 0.0, 0.0, 0.0, 0.0, 0.0, 0.0, 0.0, 0.0, 0.0, 0.0, 0.0, 0.0, 0.0, 0.0, 0.0, 0.0, 0.0, 0.0, 0.0, 0.0, 0.0, 0.0, 0.0, 0.0, 0.0, 0.0, 0.0, 0.0, 0.0, 0.0, 0.0, 0.0, 0.0, 0.0, 0.0, 0.0, 0.0, 0.0, 0.0, 0.0, 0.0, 0.0, 0.0, 0.0, 0.0, 0.0, 0.0, 0.0, 0.0, 0.0, 0.0, 0.0, 0.0, 0.0, 0.0, 0.0, 0.0, 0.0, 0.0, 0.0, 0.0, 0.0, 0.0, 0.0, 0.0, 0.0, 0.0, 0.0, 0.0, 0.0, 0.0, 0.0, 0.0, 0.0, 0.0, 0.0, 0.0, 0.0, 0.0, 0.0, 0.0, 0.0, 0.0, 0.0, 0.0, 0.0, 0.0, 0.0, 0.0, 0.0, 0.0, 0.0, 0.0, 0.0, 0.0, 0.0, 0.0, 0.0, 0.0, 0.0, 0.0, 0.0, 0.0, 0.0, 0.0, 0.0, 0.0, 0.0, 0.0, 0.0, 0.0, 0.0, 0.0, 0.0, 0.0, 0.0, 0.0, 0.0, 0.0, 0.0, 0.0, 0.0, 0.0, 0.0, 0.0, 0.0, 0.0, 0.0, 0.0, 0.0, 0.0, 0.0, 0.0, 0.0, 0.0, 0.0, 0.0, 0.0, 0.0, 0.0, 0.0, 0.0, 0.0, 0.0, 0.0, 0.0, 0.0, 0.0, 0.0, 0.0, 0.0, 0.0, 0.0, 0.0, 0.0, 0.0, 0.0, 0.0, 0.0, 0.0, 0.0, 0.0, 0.0, 0.0, 0.0, 0.0, 0.0, 0.0, 0.0, 0.0, 0.0, 0.0, 0.0, 0.0, 0.0, 0.0, 0.0, 0.0, 0.0, 0.0, 0.0, 0.0, 0.0, 0.0, 0.0, 0.0, 0.0, 0.0, 0.0, 0.0, 0.0, 0.0, 0.0, 0.0, 0.0, 0.0, 0.0, 0.0, 0.0, 0.0, 0.0, 0.0, 0.0, 0.0, 0.0, 0.0, 0.0, 0.0, 0.0, 0.0, 0.0, 0.0, 0.0, 0.0, 0.0, 0.0, 0.0, 0.0, 0.0, 0.0, 0.0, 0.0, 0.0, 0.0, 0.0, 0.0, 0.0, 0.0, 0.0, 0.0, 0.0, 0.0, 0.0, 0.0, 0.0, 0.0, 0.0, 0.0, 0.0, 0.0, 0.0, 0.0, 0.0, 0.0, 0.0, 0.0, 0.0, 0.0, 0.0, 0.0, 0.0, 0.0, 0.0, 0.0, 0.0, 0.0, 0.0, 0.0, 0.0, 0.0, 0.0, 0.0, 0.0, 0.0, 0.0, 0.0, 0.0, 0.0, 0.0, 0.0, 0.0, 0.0, 0.0, 0.0, 0.0, 0.0, 0.0, 0.0, 0.0, 0.0, 0.0, 0.0, 0.0, 0.0, 0.0, 0.0, 0.0, 0.0, 0.0, 0.0, 0.0, 0.0, 0.0, 0.0, 0.0, 0.0, 0.0, 0.0, 0.0, 0.0, 0.0, 0.0, 0.0, 0.0, 0.0, 0.0, 0.0, 0.0, 0.0, 0.0, 0.0, 0.0, 0.0, 0.0, 0.0, 0.0, 0.0, 0.0, 0.0, 0.0, 0.0, 0.0, 0.0, 0.0, 0.0, 0.0, 0.0, 0.0, 0.0, 0.0, 0.0, 0.0, 0.0, 0.0, 0.0, 0.0, 0.0, 0.0, 0.0, 0.0, 0.0, 0.0, 0.0, 0.0, 0.0, 0.0, 0.0, 0.0, 0.0, 0.0, 0.0, 0.0, 0.0, 0.0, 0.0, 0.0, 0.0, 0.0, 0.0, 0.0, 0.0, 0.0, 0.0, 0.0, 0.0, 0.0, 0.0, 0.0, 0.0, 0.0, 0.0, 0.0, 0.0, 0.0, 0.0, 0.0, 0.0, 0.0, 0.0, 0.0, 0.0, 0.0, 0.0, 0.0, 0.0, 0.0, 0.0, 0.0, 0.0, 0.0, 0.0, 0.0, 0.0, 0.0, 0.0, 0.0, 0.0, 0.0, 0.0, 0.0, 0.0, 0.0, 0.0, 0.0, 0.0, 0.0, 0.0, 0.0, 0.0, 0.0, 0.0, 0.0, 0.0, 0.0, 0.0, 0.0, 0.0, 0.0, 0.0, 0.0, 0.0, 0.0, 0.0, 0.0, 0.0, 0.0, 0.0, 0.0, 0.0, 0.0, 0.0, 0.0, 0.0, 0.0, 0.0, 0.0, 0.0, 0.0, 0.0, 0.0, 0.0, 0.0, 0.0, 0.0, 0.0, 0.0, 0.0, 0.0, 0.0, 0.0, 0.0, 0.0, 0.0, 0.0, 0.0, 0.0, 0.0, 0.0, 0.0, 0.0, 0.0, 0.0, 0.0, 0.0, 0.0, 0.0, 0.0, 0.0, 0.0, 0.0, 0.0, 0.0, 0.0, 0.0, 0.0, 0.0, 0.0, 0.0, 0.0, 0.0, 0.0, 0.0, 0.0, 0.0, 0.0, 0.0, 0.0, 0.0, 0.0, 0.0, 0.0, 0.0, 0.0, 0.0, 0.0, 0.0, 0.0, 0.0, 0.0, 0.0, 0.0, 0.0, 0.0])
me_cube_003.materials.append(mat_material)
me_cube_003.use_remesh_preserve_volume = False
me_cube_003.use_remesh_preserve_attributes = False
me_cube_003.use_mirror_vertex_groups = False
me_cube_003.update()
me_cube_008 = bpy.data.meshes.new('Cube.008')
me_cube_008.from_pydata([(-0.4219, -5.0, -0.03906), (-0.5, -5.0, 0.0), (0.07812, -5.0, 0.2109), (0.0, -5.0, 0.25), (0.0, 0.0, 0.25), (0.07812, 0.0, 0.2109), (-0.5, 0.0, 0.0), (-0.4219, 0.0, -0.03906)], [], [(0, 2, 3, 1), (7, 6, 4, 5), (6, 1, 3, 4), (4, 3, 2, 5), (5, 2, 0, 7), (7, 0, 1, 6)])
_uv = me_cube_008.uv_layers.new(name='UVMap')
_uv.uv.foreach_set('vector', [0.0, 0.0, 0.0, 0.0, 0.0, 0.0, 0.0, 0.0, 0.0, 0.0, 0.0, 0.0, 0.0, 0.0, 0.0, 0.0, 0.0, 0.0, 0.0, 0.0, 0.0, 0.0, 0.0, 0.0, 0.0, 0.0, 0.0, 0.0, 0.0, 0.0, 0.0, 0.0, 0.0, 0.0, 0.0, 0.0, 0.0, 0.0, 0.0, 0.0, 0.0, 0.0, 0.0, 0.0, 0.0, 0.0, 0.0, 0.0])
me_cube_008.materials.append(mat_material)
me_cube_008.use_remesh_preserve_volume = False
me_cube_008.use_remesh_preserve_attributes = False
me_cube_008.use_mirror_vertex_groups = False
me_cube_008.update()
me_cube_009 = bpy.data.meshes.new('Cube.009')
me_cube_009.from_pydata([(0.5, 0.0, 0.0), (0.4219, 0.0, -0.03906), (0.0, 0.0, 0.25), (-0.07812, 0.0, 0.2109), (0.5, -5.0, 0.0), (0.4219, -5.0, -0.03906), (0.0, -5.0, 0.25), (-0.07812, -5.0, 0.2109)], [], [(3, 2, 0, 1), (7, 5, 4, 6), (3, 7, 6, 2), (2, 6, 4, 0), (0, 4, 5, 1), (1, 5, 7, 3)])
_uv = me_cube_009.uv_layers.new(name='UVMap')
_uv.uv.foreach_set('vector', [0.0, 0.0, 0.0, 0.0, 0.0, 0.0, 0.0, 0.0, 0.0, 0.0, 0.0, 0.0, 0.0, 0.0, 0.0, 0.0, 0.0, 0.0, 0.0, 0.0, 0.0, 0.0, 0.0, 0.0, 0.0, 0.0, 0.0, 0.0, 0.0, 0.0, 0.0, 0.0, 0.0, 0.0, 0.0, 0.0, 0.0, 0.0, 0.0, 0.0, 0.0, 0.0, 0.0, 0.0, 0.0, 0.0, 0.0, 0.0])
me_cube_009.materials.append(mat_material)
me_cube_009.use_remesh_preserve_volume = False
me_cube_009.use_remesh_preserve_attributes = False
me_cube_009.use_mirror_vertex_groups = False
me_cube_009.update()
me_cube_010 = bpy.data.meshes.new('Cube.010')
me_cube_010.from_pydata([(0.0, 0.0, -0.25), (-0.07812, 0.0, -0.2109), (0.5, 0.0, 0.0), (0.4219, 0.0, 0.03906), (0.0, -5.0, -0.25), (-0.07812, -5.0, -0.2109), (0.5, -5.0, 0.0), (0.4219, -5.0, 0.03906)], [], [(0, 1, 3, 2), (4, 6, 7, 5), (3, 7, 6, 2), (2, 6, 4, 0), (1, 5, 7, 3), (0, 4, 5, 1)])
_uv = me_cube_010.uv_layers.new(name='UVMap')
_uv.uv.foreach_set('vector', [0.0, 0.0, 0.0, 0.0, 0.0, 0.0, 0.0, 0.0, 0.0, 0.0, 0.0, 0.0, 0.0, 0.0, 0.0, 0.0, 0.0, 0.0, 0.0, 0.0, 0.0, 0.0, 0.0, 0.0, 0.0, 0.0, 0.0, 0.0, 0.0, 0.0, 0.0, 0.0, 0.0, 0.0, 0.0, 0.0, 0.0, 0.0, 0.0, 0.0, 0.0, 0.0, 0.0, 0.0, 0.0, 0.0, 0.0, 0.0])
me_cube_010.materials.append(mat_material)
me_cube_010.use_remesh_preserve_volume = False
me_cube_010.use_remesh_preserve_attributes = False
me_cube_010.use_mirror_vertex_groups = False
me_cube_010.update()
me_cube_011 = bpy.data.meshes.new('Cube.011')
me_cube_011.from_pydata([(0.07812, -5.0, -0.2109), (-0.5, 0.0, 0.0), (-0.4219, 0.0, 0.03906), (0.0, 0.0, -0.25), (0.07812, 0.0, -0.2109), (0.0, -5.0, -0.25), (-0.4219, -5.0, 0.03906), (-0.5, -5.0, 0.0)], [], [(2, 6, 0, 4), (0, 6, 7, 5), (1, 7, 6, 2), (4, 0, 5, 3), (4, 3, 1, 2), (3, 5, 7, 1)])
_uv = me_cube_011.uv_layers.new(name='UVMap')
_uv.uv.foreach_set('vector', [0.0, 0.0, 0.0, 0.0, 0.0, 0.0, 0.0, 0.0, 0.0, 0.0, 0.0, 0.0, 0.0, 0.0, 0.0, 0.0, 0.0, 0.0, 0.0, 0.0, 0.0, 0.0, 0.0, 0.0, 0.0, 0.0, 0.0, 0.0, 0.0, 0.0, 0.0, 0.0, 0.0, 0.0, 0.0, 0.0, 0.0, 0.0, 0.0, 0.0, 0.0, 0.0, 0.0, 0.0, 0.0, 0.0, 0.0, 0.0])
me_cube_011.materials.append(mat_material)
me_cube_011.use_remesh_preserve_volume = False
me_cube_011.use_remesh_preserve_attributes = False
me_cube_011.use_mirror_vertex_groups = False
me_cube_011.update()
me_cube_004 = bpy.data.meshes.new('Cube.004')
me_cube_004.from_pydata([(-0.5, 8.941e-08, 0.7217), (-0.5, 0.0, 0.0), (-0.4219, 0.07813, -7.451e-09), (-0.4219, 0.07812, 0.7217), (-0.1719, -0.1719, 1.863e-08), (-0.25, -0.25, 0.0), (-0.25, -0.25, 0.7217), (-0.1719, -0.1719, 0.7217)], [], [(7, 3, 0, 6), (5, 1, 2, 4), (7, 4, 2, 3), (5, 6, 0, 1), (2, 1, 0, 3), (6, 5, 4, 7)])
_uv = me_cube_004.uv_layers.new(name='UVMap')
_uv.uv.foreach_set('vector', [0.0, 0.0, 0.0, 0.0, 0.0, 0.0, 0.0, 0.0, 0.0, 0.0, 0.0, 0.0, 0.0, 0.0, 0.0, 0.0, 0.0, 0.0, 0.0, 0.0, 0.0, 0.0, 0.0, 0.0, 0.0, 0.0, 0.0, 0.0, 0.0, 0.0, 0.0, 0.0, 0.0, 0.0, 0.0, 0.0, 0.0, 0.0, 0.0, 0.0, 0.0, 0.0, 0.0, 0.0, 0.0, 0.0, 0.0, 0.0])
me_cube_004.materials.append(mat_material)
me_cube_004.use_remesh_preserve_volume = False
me_cube_004.use_remesh_preserve_attributes = False
me_cube_004.use_mirror_vertex_groups = False
me_cube_004.update()
me_cube_005 = bpy.data.meshes.new('Cube.005')
me_cube_005.from_pydata([(0.5, 8.941e-08, 0.7217), (0.5, 0.0, 0.0), (0.4219, 0.07813, -7.451e-09), (0.0, -0.5, 0.0), (-0.07812, -0.4219, 4.47e-08), (0.4219, 0.07812, 0.7217), (0.0, -0.5, 0.7217), (-0.07812, -0.4219, 0.7217)], [], [(7, 6, 0, 5), (3, 4, 2, 1), (7, 5, 2, 4), (4, 3, 6, 7), (3, 1, 0, 6), (2, 5, 0, 1)])
_uv = me_cube_005.uv_layers.new(name='UVMap')
_uv.uv.foreach_set('vector', [0.0, 0.0, 0.0, 0.0, 0.0, 0.0, 0.0, 0.0, 0.0, 0.0, 0.0, 0.0, 0.0, 0.0, 0.0, 0.0, 0.0, 0.0, 0.0, 0.0, 0.0, 0.0, 0.0, 0.0, 0.0, 0.0, 0.0, 0.0, 0.0, 0.0, 0.0, 0.0, 0.0, 0.0, 0.0, 0.0, 0.0, 0.0, 0.0, 0.0, 0.0, 0.0, 0.0, 0.0, 0.0, 0.0, 0.0, 0.0])
me_cube_005.materials.append(mat_material)
me_cube_005.use_remesh_preserve_volume = False
me_cube_005.use_remesh_preserve_attributes = False
me_cube_005.use_mirror_vertex_groups = False
me_cube_005.update()
me_cube_006 = bpy.data.meshes.new('Cube.006')
me_cube_006.from_pydata([(-0.5, -8.941e-08, 0.7217), (-0.5, 0.0, 0.0), (-0.4219, -0.07813, -7.451e-09), (0.0, 0.5, 0.0), (0.07812, 0.4219, 4.47e-08), (-0.4219, -0.07812, 0.7217), (0.0, 0.5, 0.7217), (0.07812, 0.4219, 0.7217)], [], [(7, 6, 0, 5), (3, 4, 2, 1), (7, 5, 2, 4), (4, 3, 6, 7), (3, 1, 0, 6), (2, 5, 0, 1)])
_uv = me_cube_006.uv_layers.new(name='UVMap')
_uv.uv.foreach_set('vector', [0.0, 0.0, 0.0, 0.0, 0.0, 0.0, 0.0, 0.0, 0.0, 0.0, 0.0, 0.0, 0.0, 0.0, 0.0, 0.0, 0.0, 0.0, 0.0, 0.0, 0.0, 0.0, 0.0, 0.0, 0.0, 0.0, 0.0, 0.0, 0.0, 0.0, 0.0, 0.0, 0.0, 0.0, 0.0, 0.0, 0.0, 0.0, 0.0, 0.0, 0.0, 0.0, 0.0, 0.0, 0.0, 0.0, 0.0, 0.0])
me_cube_006.materials.append(mat_material)
me_cube_006.use_remesh_preserve_volume = False
me_cube_006.use_remesh_preserve_attributes = False
me_cube_006.use_mirror_vertex_groups = False
me_cube_006.update()
me_cube_012 = bpy.data.meshes.new('Cube.012')
me_cube_012.from_pydata([(0.5, -8.941e-08, 0.7217), (0.5, 0.0, 0.0), (0.4219, -0.07813, -7.451e-09), (0.0, 0.5, 0.0), (-0.07812, 0.4219, 4.47e-08), (0.4219, -0.07812, 0.7217), (0.0, 0.5, 0.7217), (-0.07812, 0.4219, 0.7217)], [], [(7, 5, 0, 6), (3, 1, 2, 4), (7, 4, 2, 5), (4, 7, 6, 3), (3, 6, 0, 1), (2, 1, 0, 5)])
_uv = me_cube_012.uv_layers.new(name='UVMap')
_uv.uv.foreach_set('vector', [0.0, 0.0, 0.0, 0.0, 0.0, 0.0, 0.0, 0.0, 0.0, 0.0, 0.0, 0.0, 0.0, 0.0, 0.0, 0.0, 0.0, 0.0, 0.0, 0.0, 0.0, 0.0, 0.0, 0.0, 0.0, 0.0, 0.0, 0.0, 0.0, 0.0, 0.0, 0.0, 0.0, 0.0, 0.0, 0.0, 0.0, 0.0, 0.0, 0.0, 0.0, 0.0, 0.0, 0.0, 0.0, 0.0, 0.0, 0.0])
me_cube_012.materials.append(mat_material)
me_cube_012.use_remesh_preserve_volume = False
me_cube_012.use_remesh_preserve_attributes = False
me_cube_012.use_mirror_vertex_groups = False
me_cube_012.update()
me_cube_013 = bpy.data.meshes.new('Cube.013')
me_cube_013.from_pydata([(0.0, 0.0, 0.0), (0.07812, 0.07812, 4.47e-08), (0.0, -1.192e-07, 0.7217), (0.07812, 0.07812, 0.7217), (-0.1719, 0.3281, 1.863e-08), (-0.25, 0.25, 0.0), (-0.25, 0.25, 0.7217), (-0.1719, 0.3281, 0.7217)], [], [(6, 7, 4, 5), (1, 3, 2, 0), (0, 2, 6, 5), (3, 1, 4, 7), (0, 5, 4, 1), (3, 7, 6, 2)])
_uv = me_cube_013.uv_layers.new(name='UVMap')
_uv.uv.foreach_set('vector', [0.0, 0.0, 0.0, 0.0, 0.0, 0.0, 0.0, 0.0, 0.0, 0.0, 0.0, 0.0, 0.0, 0.0, 0.0, 0.0, 0.0, 0.0, 0.0, 0.0, 0.0, 0.0, 0.0, 0.0, 0.0, 0.0, 0.0, 0.0, 0.0, 0.0, 0.0, 0.0, 0.0, 0.0, 0.0, 0.0, 0.0, 0.0, 0.0, 0.0, 0.0, 0.0, 0.0, 0.0, 0.0, 0.0, 0.0, 0.0])
me_cube_013.materials.append(mat_material)
me_cube_013.use_remesh_preserve_volume = False
me_cube_013.use_remesh_preserve_attributes = False
me_cube_013.use_mirror_vertex_groups = False
me_cube_013.update()
me_cube_014 = bpy.data.meshes.new('Cube.014')
me_cube_014.from_pydata([(0.0, 0.0, 0.0), (-0.07812, 0.07812, 4.47e-08), (0.0, -1.192e-07, 0.7217), (-0.07812, 0.07812, 0.7217), (0.1719, 0.3281, 1.863e-08), (0.25, 0.25, 0.0), (0.25, 0.25, 0.7217), (0.1719, 0.3281, 0.7217)], [], [(5, 4, 7, 6), (1, 0, 2, 3), (0, 5, 6, 2), (3, 7, 4, 1), (0, 1, 4, 5), (3, 2, 6, 7)])
_uv = me_cube_014.uv_layers.new(name='UVMap')
_uv.uv.foreach_set('vector', [0.0, 0.0, 0.0, 0.0, 0.0, 0.0, 0.0, 0.0, 0.0, 0.0, 0.0, 0.0, 0.0, 0.0, 0.0, 0.0, 0.0, 0.0, 0.0, 0.0, 0.0, 0.0, 0.0, 0.0, 0.0, 0.0, 0.0, 0.0, 0.0, 0.0, 0.0, 0.0, 0.0, 0.0, 0.0, 0.0, 0.0, 0.0, 0.0, 0.0, 0.0, 0.0, 0.0, 0.0, 0.0, 0.0, 0.0, 0.0])
me_cube_014.materials.append(mat_material)
me_cube_014.use_remesh_preserve_volume = False
me_cube_014.use_remesh_preserve_attributes = False
me_cube_014.use_mirror_vertex_groups = False
me_cube_014.update()
me_cube_015 = bpy.data.meshes.new('Cube.015')
me_cube_015.from_pydata([(0.25, -0.25, 0.0), (0.3281, -0.1719, 4.47e-08), (0.25, -0.25, 0.7217), (0.3281, -0.1719, 0.7217), (0.07812, 0.07812, 1.863e-08), (0.0, 0.0, 0.0), (0.0, 0.0, 0.7217), (0.07812, 0.07812, 0.7217)], [], [(6, 7, 4, 5), (1, 3, 2, 0), (0, 2, 6, 5), (3, 1, 4, 7), (0, 5, 4, 1), (3, 7, 6, 2)])
_uv = me_cube_015.uv_layers.new(name='UVMap')
_uv.uv.foreach_set('vector', [0.0, 0.0, 0.0, 0.0, 0.0, 0.0, 0.0, 0.0, 0.0, 0.0, 0.0, 0.0, 0.0, 0.0, 0.0, 0.0, 0.0, 0.0, 0.0, 0.0, 0.0, 0.0, 0.0, 0.0, 0.0, 0.0, 0.0, 0.0, 0.0, 0.0, 0.0, 0.0, 0.0, 0.0, 0.0, 0.0, 0.0, 0.0, 0.0, 0.0, 0.0, 0.0, 0.0, 0.0, 0.0, 0.0, 0.0, 0.0])
me_cube_015.materials.append(mat_material)
me_cube_015.use_remesh_preserve_volume = False
me_cube_015.use_remesh_preserve_attributes = False
me_cube_015.use_mirror_vertex_groups = False
me_cube_015.update()
me_cube_016 = bpy.data.meshes.new('Cube.016')
me_cube_016.from_pydata([(-0.25, -0.25, 0.0), (-0.3281, -0.1719, 4.47e-08), (-0.25, -0.25, 0.7217), (-0.3281, -0.1719, 0.7217), (-0.07812, 0.07812, 1.863e-08), (0.0, 0.0, 0.0), (0.0, 0.0, 0.7217), (-0.07812, 0.07812, 0.7217)], [], [(5, 4, 7, 6), (1, 0, 2, 3), (0, 5, 6, 2), (3, 7, 4, 1), (0, 1, 4, 5), (3, 2, 6, 7)])
_uv = me_cube_016.uv_layers.new(name='UVMap')
_uv.uv.foreach_set('vector', [0.0, 0.0, 0.0, 0.0, 0.0, 0.0, 0.0, 0.0, 0.0, 0.0, 0.0, 0.0, 0.0, 0.0, 0.0, 0.0, 0.0, 0.0, 0.0, 0.0, 0.0, 0.0, 0.0, 0.0, 0.0, 0.0, 0.0, 0.0, 0.0, 0.0, 0.0, 0.0, 0.0, 0.0, 0.0, 0.0, 0.0, 0.0, 0.0, 0.0, 0.0, 0.0, 0.0, 0.0, 0.0, 0.0, 0.0, 0.0])
me_cube_016.materials.append(mat_material)
me_cube_016.use_remesh_preserve_volume = False
me_cube_016.use_remesh_preserve_attributes = False
me_cube_016.use_mirror_vertex_groups = False
me_cube_016.update()
me_cube_017 = bpy.data.meshes.new('Cube.017')
me_cube_017.from_pydata([(-0.25, -0.25, 0.7217), (-0.25, -0.25, 0.0), (-0.1719, -0.1719, -7.451e-09), (-0.1719, -0.1719, 0.7217), (0.07812, -0.4219, 1.863e-08), (0.0, -0.5, 0.0), (0.0, -0.5, 0.7217), (0.07812, -0.4219, 0.7217)], [], [(7, 3, 0, 6), (5, 1, 2, 4), (7, 4, 2, 3), (5, 6, 0, 1), (2, 1, 0, 3), (6, 5, 4, 7)])
_uv = me_cube_017.uv_layers.new(name='UVMap')
_uv.uv.foreach_set('vector', [0.0, 0.0, 0.0, 0.0, 0.0, 0.0, 0.0, 0.0, 0.0, 0.0, 0.0, 0.0, 0.0, 0.0, 0.0, 0.0, 0.0, 0.0, 0.0, 0.0, 0.0, 0.0, 0.0, 0.0, 0.0, 0.0, 0.0, 0.0, 0.0, 0.0, 0.0, 0.0, 0.0, 0.0, 0.0, 0.0, 0.0, 0.0, 0.0, 0.0, 0.0, 0.0, 0.0, 0.0, 0.0, 0.0, 0.0, 0.0])
me_cube_017.materials.append(mat_material)
me_cube_017.use_remesh_preserve_volume = False
me_cube_017.use_remesh_preserve_attributes = False
me_cube_017.use_mirror_vertex_groups = False
me_cube_017.update()
me_cube_018 = bpy.data.meshes.new('Cube.018')
me_cube_018.from_pydata([(0.5, 8.941e-08, 0.7217), (0.5, 0.0, 0.0), (0.4219, 0.07813, -7.451e-09), (0.4219, 0.07812, 0.7217), (0.1719, -0.1719, 1.863e-08), (0.25, -0.25, 0.0), (0.25, -0.25, 0.7217), (0.1719, -0.1719, 0.7217)], [], [(7, 3, 0, 6), (5, 1, 2, 4), (7, 4, 2, 3), (5, 6, 0, 1), (2, 1, 0, 3), (6, 5, 4, 7)])
_uv = me_cube_018.uv_layers.new(name='UVMap')
_uv.uv.foreach_set('vector', [0.0, 0.0, 0.0, 0.0, 0.0, 0.0, 0.0, 0.0, 0.0, 0.0, 0.0, 0.0, 0.0, 0.0, 0.0, 0.0, 0.0, 0.0, 0.0, 0.0, 0.0, 0.0, 0.0, 0.0, 0.0, 0.0, 0.0, 0.0, 0.0, 0.0, 0.0, 0.0, 0.0, 0.0, 0.0, 0.0, 0.0, 0.0, 0.0, 0.0, 0.0, 0.0, 0.0, 0.0, 0.0, 0.0, 0.0, 0.0])
me_cube_018.materials.append(mat_material)
me_cube_018.use_remesh_preserve_volume = False
me_cube_018.use_remesh_preserve_attributes = False
me_cube_018.use_mirror_vertex_groups = False
me_cube_018.update()
me_cube_019 = bpy.data.meshes.new('Cube.019')
me_cube_019.from_pydata([(0.25, -0.25, 0.7217), (0.25, -0.25, 0.0), (0.1719, -0.1719, -7.451e-09), (0.1719, -0.1719, 0.7217), (-0.07812, -0.4219, 1.863e-08), (0.0, -0.5, 0.0), (0.0, -0.5, 0.7217), (-0.07812, -0.4219, 0.7217)], [], [(7, 3, 0, 6), (5, 1, 2, 4), (7, 4, 2, 3), (5, 6, 0, 1), (2, 1, 0, 3), (6, 5, 4, 7)])
_uv = me_cube_019.uv_layers.new(name='UVMap')
_uv.uv.foreach_set('vector', [0.0, 0.0, 0.0, 0.0, 0.0, 0.0, 0.0, 0.0, 0.0, 0.0, 0.0, 0.0, 0.0, 0.0, 0.0, 0.0, 0.0, 0.0, 0.0, 0.0, 0.0, 0.0, 0.0, 0.0, 0.0, 0.0, 0.0, 0.0, 0.0, 0.0, 0.0, 0.0, 0.0, 0.0, 0.0, 0.0, 0.0, 0.0, 0.0, 0.0, 0.0, 0.0, 0.0, 0.0, 0.0, 0.0, 0.0, 0.0])
me_cube_019.materials.append(mat_material)
me_cube_019.use_remesh_preserve_volume = False
me_cube_019.use_remesh_preserve_attributes = False
me_cube_019.use_mirror_vertex_groups = False
me_cube_019.update()
me_cube_021 = bpy.data.meshes.new('Cube.021')
me_cube_021.from_pydata([(0.0, -0.5, 0.0), (0.0, -0.5, 0.7217), (0.0, -0.3438, 0.7217), (0.07812, -0.4219, 0.7217), (0.0, -0.3438, 1.048e-08), (-0.07812, -0.4219, 1.863e-08), (-0.07812, -0.4219, 0.7217), (0.07812, -0.4219, 1.863e-08)], [], [(2, 1, 3), (0, 5, 4), (4, 5, 6, 2), (3, 1, 0, 7), (1, 2, 6), (7, 0, 4), (2, 3, 7, 4), (5, 0, 1, 6)])
_uv = me_cube_021.uv_layers.new(name='UVMap')
_uv.uv.foreach_set('vector', [0.0, 0.0, 0.0, 0.0, 0.0, 0.0, 0.0, 0.0, 0.0, 0.0, 0.0, 0.0, 0.0, 0.0, 0.0, 0.0, 0.0, 0.0, 0.0, 0.0, 0.0, 0.0, 0.0, 0.0, 0.0, 0.0, 0.0, 0.0, 0.0, 0.0, 0.0, 0.0, 0.0, 0.0, 0.0, 0.0, 0.0, 0.0, 0.0, 0.0, 0.0, 0.0, 0.0, 0.0, 0.0, 0.0, 0.0, 0.0, 0.0, 0.0, 0.0, 0.0, 0.0, 0.0, 0.0, 0.0])
me_cube_021.materials.append(mat_material)
me_cube_021.use_remesh_preserve_volume = False
me_cube_021.use_remesh_preserve_attributes = False
me_cube_021.use_mirror_vertex_groups = False
me_cube_021.update()
me_cube_022 = bpy.data.meshes.new('Cube.022')
me_cube_022.from_pydata([(0.0, 0.0, 0.0), (0.0, 0.0, 0.7217), (0.0, 0.1562, 0.7217), (0.07812, 0.07812, 0.7217), (0.0, 0.1562, 1.048e-08), (-0.07812, 0.07812, 1.863e-08), (-0.07812, 0.07812, 0.7217), (0.07812, 0.07812, 1.863e-08)], [], [(2, 1, 3), (0, 5, 4), (4, 5, 6, 2), (3, 1, 0, 7), (1, 2, 6), (7, 0, 4), (2, 3, 7, 4), (5, 0, 1, 6)])
_uv = me_cube_022.uv_layers.new(name='UVMap')
_uv.uv.foreach_set('vector', [0.0, 0.0, 0.0, 0.0, 0.0, 0.0, 0.0, 0.0, 0.0, 0.0, 0.0, 0.0, 0.0, 0.0, 0.0, 0.0, 0.0, 0.0, 0.0, 0.0, 0.0, 0.0, 0.0, 0.0, 0.0, 0.0, 0.0, 0.0, 0.0, 0.0, 0.0, 0.0, 0.0, 0.0, 0.0, 0.0, 0.0, 0.0, 0.0, 0.0, 0.0, 0.0, 0.0, 0.0, 0.0, 0.0, 0.0, 0.0, 0.0, 0.0, 0.0, 0.0, 0.0, 0.0, 0.0, 0.0])
me_cube_022.materials.append(mat_material)
me_cube_022.use_remesh_preserve_volume = False
me_cube_022.use_remesh_preserve_attributes = False
me_cube_022.use_mirror_vertex_groups = False
me_cube_022.update()

# ---- objects
ob_swwall = bpy.data.objects.new('SWWall', me_cube)
ob_sewall = bpy.data.objects.new('SEWall', me_cube_001)
ob_newall = bpy.data.objects.new('NEWall', me_cube_002)
ob_nwwall = bpy.data.objects.new('NWWall', me_cube_003)
ob_nwwallcollision = bpy.data.objects.new('NWWallCollision', me_cube_008)
ob_newallcollision = bpy.data.objects.new('NEWallCollision', me_cube_009)
ob_sewallcollision = bpy.data.objects.new('SEWallCollision', me_cube_010)
ob_swwallcollision = bpy.data.objects.new('SWWallCollision', me_cube_011)
ob_swwall_001 = bpy.data.objects.new('SWWall.001', me_cube_004)
ob_swwall_002 = bpy.data.objects.new('SWWall.002', me_cube_005)
ob_swwall_003 = bpy.data.objects.new('SWWall.003', me_cube_006)
ob_swwall_005 = bpy.data.objects.new('SWWall.005', me_cube_012)
ob_swwall_004 = bpy.data.objects.new('SWWall.004', me_cube_013)
ob_swwall_006 = bpy.data.objects.new('SWWall.006', me_cube_014)
ob_swwall_007 = bpy.data.objects.new('SWWall.007', me_cube_015)
ob_swwall_008 = bpy.data.objects.new('SWWall.008', me_cube_016)
ob_swwall_009 = bpy.data.objects.new('SWWall.009', me_cube_017)
ob_swwall_010 = bpy.data.objects.new('SWWall.010', me_cube_018)
ob_swwall_011 = bpy.data.objects.new('SWWall.011', me_cube_019)
ob_swwall_013 = bpy.data.objects.new('SWWall.013', me_cube_021)
ob_swwall_012 = bpy.data.objects.new('SWWall.012', me_cube_022)

# ---- transforms, parenting, visibility, modifiers, constraints
ob_swwall.location = (0.0, 0.0, 0.0)
ob_swwall.lock_rotations_4d = False
ob_swwall.empty_display_type = 'ARROWS'
ob_swwall.lineart.crease_threshold = 0.0
ob_sewall.location = (0.0, 0.0, 0.0)
ob_sewall.lock_rotations_4d = False
ob_sewall.empty_display_type = 'ARROWS'
ob_sewall.lineart.crease_threshold = 0.0
ob_newall.location = (0.0, 0.0, 0.0)
ob_newall.lock_rotations_4d = False
ob_newall.empty_display_type = 'ARROWS'
ob_newall.lineart.crease_threshold = 0.0
ob_nwwall.location = (0.0, 0.0, 0.0)
ob_nwwall.lock_rotations_4d = False
ob_nwwall.empty_display_type = 'ARROWS'
ob_nwwall.lineart.crease_threshold = 0.0
ob_nwwallcollision.parent = ob_nwwall
ob_nwwallcollision.location = (0.0, 0.0, 0.0)
ob_nwwallcollision.lock_rotations_4d = False
ob_nwwallcollision.empty_display_type = 'ARROWS'
ob_nwwallcollision.lineart.crease_threshold = 0.0
ob_newallcollision.parent = ob_newall
ob_newallcollision.location = (0.0, 0.0, 0.0)
ob_newallcollision.lock_rotations_4d = False
ob_newallcollision.empty_display_type = 'ARROWS'
ob_newallcollision.lineart.crease_threshold = 0.0
ob_sewallcollision.parent = ob_sewall
ob_sewallcollision.location = (0.0, 0.0, 0.0)
ob_sewallcollision.lock_rotations_4d = False
ob_sewallcollision.empty_display_type = 'ARROWS'
ob_sewallcollision.lineart.crease_threshold = 0.0
ob_swwallcollision.parent = ob_swwall
ob_swwallcollision.location = (0.0, 0.0, 0.0)
ob_swwallcollision.lock_rotations_4d = False
ob_swwallcollision.empty_display_type = 'ARROWS'
ob_swwallcollision.lineart.crease_threshold = 0.0
ob_swwall_001.location = (2.0, 0.0, 0.0)
ob_swwall_001.lock_rotations_4d = False
ob_swwall_001.empty_display_type = 'ARROWS'
ob_swwall_001.lineart.crease_threshold = 0.0
ob_swwall_002.location = (4.0, 0.0, 0.0)
ob_swwall_002.lock_rotations_4d = False
ob_swwall_002.empty_display_type = 'ARROWS'
ob_swwall_002.lineart.crease_threshold = 0.0
ob_swwall_003.location = (4.0, 0.0, 0.0)
ob_swwall_003.lock_rotations_4d = False
ob_swwall_003.empty_display_type = 'ARROWS'
ob_swwall_003.lineart.crease_threshold = 0.0
ob_swwall_005.location = (4.0, 0.0, 0.0)
ob_swwall_005.lock_rotations_4d = False
ob_swwall_005.empty_display_type = 'ARROWS'
ob_swwall_005.lineart.crease_threshold = 0.0
ob_swwall_004.location = (2.0, 0.0, 0.0)
ob_swwall_004.lock_rotations_4d = False
ob_swwall_004.empty_display_type = 'ARROWS'
ob_swwall_004.lineart.crease_threshold = 0.0
ob_swwall_006.location = (2.0, 0.0, 0.0)
ob_swwall_006.lock_rotations_4d = False
ob_swwall_006.empty_display_type = 'ARROWS'
ob_swwall_006.lineart.crease_threshold = 0.0
ob_swwall_007.location = (2.0, 0.0, 0.0)
ob_swwall_007.lock_rotations_4d = False
ob_swwall_007.empty_display_type = 'ARROWS'
ob_swwall_007.lineart.crease_threshold = 0.0
ob_swwall_008.location = (2.0, 0.0, 0.0)
ob_swwall_008.lock_rotations_4d = False
ob_swwall_008.empty_display_type = 'ARROWS'
ob_swwall_008.lineart.crease_threshold = 0.0
ob_swwall_009.location = (2.0, 0.0, 0.0)
ob_swwall_009.lock_rotations_4d = False
ob_swwall_009.empty_display_type = 'ARROWS'
ob_swwall_009.lineart.crease_threshold = 0.0
ob_swwall_010.location = (2.0, 0.0, 0.0)
ob_swwall_010.lock_rotations_4d = False
ob_swwall_010.empty_display_type = 'ARROWS'
ob_swwall_010.lineart.crease_threshold = 0.0
ob_swwall_011.location = (2.0, 0.0, 0.0)
ob_swwall_011.lock_rotations_4d = False
ob_swwall_011.empty_display_type = 'ARROWS'
ob_swwall_011.lineart.crease_threshold = 0.0
ob_swwall_013.location = (6.0, 0.0, 0.0)
ob_swwall_013.lock_rotations_4d = False
ob_swwall_013.empty_display_type = 'ARROWS'
ob_swwall_013.lineart.crease_threshold = 0.0
ob_swwall_012.location = (6.0, 0.0, 0.0)
ob_swwall_012.lock_rotations_4d = False
ob_swwall_012.empty_display_type = 'ARROWS'
ob_swwall_012.lineart.crease_threshold = 0.0

# ---- collection membership
col_collection.objects.link(ob_swwall)
col_collection.objects.link(ob_sewall)
col_collection.objects.link(ob_newall)
col_collection.objects.link(ob_nwwall)
col_collection.objects.link(ob_nwwallcollision)
col_collection.objects.link(ob_newallcollision)
col_collection.objects.link(ob_sewallcollision)
col_collection.objects.link(ob_swwallcollision)
col_collection.objects.link(ob_swwall_001)
col_collection.objects.link(ob_swwall_002)
col_collection.objects.link(ob_swwall_003)
col_collection.objects.link(ob_swwall_005)
col_collection.objects.link(ob_swwall_004)
col_collection.objects.link(ob_swwall_006)
col_collection.objects.link(ob_swwall_007)
col_collection.objects.link(ob_swwall_008)
col_collection.objects.link(ob_swwall_009)
col_collection.objects.link(ob_swwall_010)
col_collection.objects.link(ob_swwall_011)
col_collection.objects.link(ob_swwall_013)
col_collection.objects.link(ob_swwall_012)

# ---- scene / render settings (as saved in the file)
scene.frame_start = 1; scene.frame_end = 250; scene.frame_set(69)
scene.render.engine = 'BLENDER_EEVEE_NEXT'
scene.cycles.use_denoising = False
scene.cycles.samples = 128
scene.cycles.sampling_pattern = 'TABULATED_SOBOL'
scene.cycles.use_adaptive_sampling = False
scene.cycles.use_light_tree = False
scene.view_settings.view_transform = 'Filmic'
bpy.context.view_layer.update()

# ---- added for rendering (the .blend has no active camera and no usable light): camera, sun
cam_auto = bpy.data.cameras.new('AutoCamera')
cam_auto.lens = 50.0
cam_auto.sensor_width = 36.0
cam_auto.clip_end = 1000.0
ob_auto_camera = bpy.data.objects.new('AutoCamera', cam_auto)
scene.collection.objects.link(ob_auto_camera)
ob_auto_camera.location = (10.7904, -11.8516, 6.71355)
ob_auto_camera.rotation_euler = (1.09748, -7.21219e-08, 0.694738)
scene.camera = ob_auto_camera
light_auto_sun = bpy.data.lights.new('AutoSun', 'SUN')
light_auto_sun.energy = 3.0
light_auto_sun.angle = 0.0523599
ob_auto_sun = bpy.data.objects.new('AutoSun', light_auto_sun)
scene.collection.objects.link(ob_auto_sun)
ob_auto_sun.rotation_euler = (0.872665, 0.174533, 0.523599)
bpy.context.view_layer.update()
